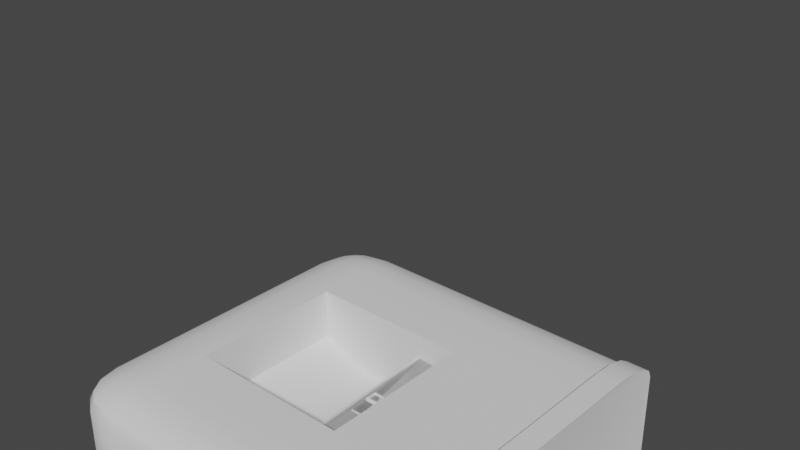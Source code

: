 # Source: distributeurv2.blend  (saved by Blender 3.3.6; exported with 4.5.12 LTS)
import bpy
from mathutils import Matrix  # noqa: F401  (used for matrix-valued properties, if any)

bpy.ops.wm.read_factory_settings(use_empty=True)
scene = bpy.context.scene
scene.name = 'Scene'

# ---- collections
col_collection = bpy.data.collections.new('Collection'); scene.collection.children.link(col_collection)

# ---- node groups
ng_auto_smooth = bpy.data.node_groups.new('Auto Smooth', 'GeometryNodeTree')
_s = ng_auto_smooth.interface.new_socket(name='Geometry', in_out='OUTPUT', socket_type='NodeSocketGeometry')
_s = ng_auto_smooth.interface.new_socket(name='Geometry', in_out='INPUT', socket_type='NodeSocketGeometry')
_s = ng_auto_smooth.interface.new_socket(name='Angle', in_out='INPUT', socket_type='NodeSocketFloat')
_s.subtype = 'ANGLE'
_s.min_value = 0.0
_s.max_value = 3.142
ng_auto_smooth.is_modifier = True
_N = ng_auto_smooth.nodes; _L = ng_auto_smooth.links
n0 = _N.new('NodeGroupOutput'); n0.name = 'Group Output'; n0.location = (480, -100)
n1 = _N.new('NodeGroupInput'); n1.name = 'Group Input'; n1.location = (-420, -300)
n2 = _N.new('NodeGroupInput'); n2.name = 'Group Input.001'; n2.location = (-60, -100)
n3 = _N.new('GeometryNodeSetShadeSmooth'); n3.name = 'Set Shade Smooth'; n3.location = (120, -100)
n3.domain = 'EDGE'
n4 = _N.new('GeometryNodeSetShadeSmooth'); n4.name = 'Set Shade Smooth.001'; n4.location = (300, -100)
n5 = _N.new('GeometryNodeInputMeshEdgeAngle'); n5.name = 'Edge Angle'; n5.location = (-420, -220)
n6 = _N.new('GeometryNodeInputEdgeSmooth'); n6.name = 'Is Edge Smooth'; n6.location = (-60, -160)
n7 = _N.new('GeometryNodeInputShadeSmooth'); n7.name = 'Is Face Smooth'; n7.location = (-240, -340)
n8 = _N.new('FunctionNodeBooleanMath'); n8.name = 'Boolean Math'; n8.location = (-60, -220)
n9 = _N.new('FunctionNodeCompare'); n9.name = 'Compare'; n9.location = (-240, -180)
n9.operation = 'LESS_EQUAL'
_L.new(n5.outputs[0], n9.inputs[0])
_L.new(n4.outputs[0], n0.inputs[0])
_L.new(n1.outputs[1], n9.inputs[1])
_L.new(n9.outputs[0], n8.inputs[0])
_L.new(n7.outputs[0], n8.inputs[1])
_L.new(n2.outputs[0], n3.inputs[0])
_L.new(n6.outputs[0], n3.inputs[1])
_L.new(n3.outputs[0], n4.inputs[0])
_L.new(n8.outputs[0], n3.inputs[2])
n0.is_active_output = True

# ---- world
world_world = bpy.data.worlds.new('World'); scene.world = world_world
world_world.use_nodes = True; world_world.node_tree.nodes.clear()
_N = world_world.node_tree.nodes; _L = world_world.node_tree.links
n0 = _N.new('ShaderNodeOutputWorld'); n0.name = 'World Output'; n0.location = (300, 300)
n1 = _N.new('ShaderNodeBackground'); n1.name = 'Background'; n1.location = (10, 300)
n1.inputs[0].default_value = (0.05088, 0.05088, 0.05088, 1.0)
_L.new(n1.outputs[0], n0.inputs[0])
n0.is_active_output = True
world_world.color = (0.05088, 0.05088, 0.05088)
world_world.use_sun_shadow = False
world_world.sun_shadow_jitter_overblur = 0.0

# ---- meshes
me_cube_001 = bpy.data.meshes.new('Cube.001')
me_cube_001.from_pydata([(0.04175, 0.04, -0.1), (-0.04175, 0.04, -0.1), (-0.04175, -0.04, -0.1), (0.04175, -0.04, -0.1), (0.04175, -0.04, 0.06443), (0.003965, -0.02293, -0.04443), (-0.04175, -0.04, 0.06443), (-0.04175, 0.04, 0.06443), (-0.04175, 0.04, -0.02443), (0.04175, 0.04, 0.06443), (0.04175, 0.04, -0.02443), (-0.07112, -0.04, -0.1), (-0.1, -0.02845, -0.1), (-0.08217, -0.03912, -0.1), (-0.09154, -0.03662, -0.1), (-0.0978, -0.03287, -0.1), (-0.07112, -0.04, 0.07112), (-0.07112, -0.02845, 0.1), (-0.1, -0.02845, 0.07112), (-0.07112, -0.03912, 0.08217), (-0.07112, -0.03662, 0.09154), (-0.08217, -0.03912, 0.07112), (-0.08245, -0.03806, 0.08245), (-0.08187, -0.03603, 0.09007), (-0.08779, -0.03512, 0.08779), (-0.08217, -0.02845, 0.0978), (-0.09154, -0.02845, 0.09154), (-0.07112, -0.03287, 0.0978), (-0.08245, -0.03298, 0.09515), (-0.09007, -0.03275, 0.09007), (-0.0978, -0.03287, 0.07112), (-0.09154, -0.03662, 0.07112), (-0.0978, -0.02845, 0.08217), (-0.09515, -0.03298, 0.08245), (-0.09007, -0.03603, 0.08187), (-0.1, 0.02845, -0.1), (-0.07112, 0.04, -0.1), (-0.0978, 0.03287, -0.1), (-0.09154, 0.03662, -0.1), (-0.08217, 0.03912, -0.1), (-0.1, 0.02845, 0.07112), (-0.07112, 0.02845, 0.1), (-0.07112, 0.04, 0.07112), (-0.0978, 0.02845, 0.08217), (-0.09154, 0.02845, 0.09154), (-0.0978, 0.03287, 0.07112), (-0.09515, 0.03298, 0.08245), (-0.09007, 0.03275, 0.09007), (-0.08779, 0.03512, 0.08779), (-0.07112, 0.03287, 0.0978), (-0.07112, 0.03662, 0.09154), (-0.08217, 0.02845, 0.0978), (-0.08245, 0.03298, 0.09515), (-0.08187, 0.03603, 0.09007), (-0.08217, 0.03912, 0.07112), (-0.09154, 0.03662, 0.07112), (-0.07112, 0.03912, 0.08217), (-0.08245, 0.03806, 0.08245), (-0.09007, 0.03603, 0.08187), (0.1, -0.02845, -0.1), (0.07112, -0.04, -0.1), (0.0978, -0.03287, -0.1), (0.09154, -0.03662, -0.1), (0.08217, -0.03912, -0.1), (0.1, -0.02845, 0.07112), (0.07112, -0.02845, 0.1), (0.07112, -0.04, 0.07112), (0.0978, -0.02845, 0.08217), (0.09154, -0.02845, 0.09154), (0.0978, -0.03287, 0.07112), (0.09515, -0.03298, 0.08245), (0.09007, -0.03275, 0.09007), (0.08779, -0.03512, 0.08779), (0.07112, -0.03287, 0.0978), (0.07112, -0.03662, 0.09154), (0.08217, -0.02845, 0.0978), (0.08245, -0.03298, 0.09515), (0.08187, -0.03603, 0.09007), (0.08217, -0.03912, 0.07112), (0.09154, -0.03662, 0.07112), (0.07112, -0.03912, 0.08217), (0.08245, -0.03806, 0.08245), (0.09007, -0.03603, 0.08187), (0.07112, 0.04, -0.1), (0.1, 0.02845, -0.1), (0.08217, 0.03912, -0.1), (0.09154, 0.03662, -0.1), (0.0978, 0.03287, -0.1), (0.07112, 0.04, 0.07112), (0.07112, 0.02845, 0.1), (0.1, 0.02845, 0.07112), (0.07112, 0.03912, 0.08217), (0.07112, 0.03662, 0.09154), (0.08217, 0.03912, 0.07112), (0.08245, 0.03806, 0.08245), (0.08187, 0.03603, 0.09007), (0.08779, 0.03512, 0.08779), (0.08217, 0.02845, 0.0978), (0.09154, 0.02845, 0.09154), (0.07112, 0.03287, 0.0978), (0.08245, 0.03298, 0.09515), (0.09007, 0.03275, 0.09007), (0.0978, 0.03287, 0.07112), (0.09154, 0.03662, 0.07112), (0.0978, 0.02845, 0.08217), (0.09515, 0.03298, 0.08245), (0.09007, 0.03603, 0.08187), (-0.04175, 0.02845, 0.1), (-0.04175, 0.04, 0.07112), (-0.04175, 0.03287, 0.0978), (-0.04175, 0.03662, 0.09154), (-0.04175, 0.03912, 0.08217), (0.04175, 0.04, 0.07112), (0.04175, 0.02845, 0.1), (0.04175, 0.03912, 0.08217), (0.04175, 0.03662, 0.09154), (0.04175, 0.03287, 0.0978), (0.04175, -0.02845, 0.1), (0.04175, -0.04, 0.07112), (0.04175, -0.03287, 0.0978), (0.04175, -0.03662, 0.09154), (0.04175, -0.03912, 0.08217), (-0.04175, -0.04, 0.07112), (-0.04175, -0.02845, 0.1), (-0.04175, -0.03912, 0.08217), (-0.04175, -0.03662, 0.09154), (-0.04175, -0.03287, 0.0978), (-0.07112, -0.04, -0.02443), (-0.1, -0.02845, -0.02443), (-0.08217, -0.03912, -0.02443), (-0.09154, -0.03662, -0.02443), (-0.0978, -0.03287, -0.02443), (-0.1, -0.02845, 0.06443), (-0.07112, -0.04, 0.06443), (-0.0978, -0.03287, 0.06443), (-0.09154, -0.03662, 0.06443), (-0.08217, -0.03912, 0.06443), (-0.07112, 0.04, 0.06443), (-0.1, 0.02845, 0.06443), (-0.08217, 0.03912, 0.06443), (-0.09154, 0.03662, 0.06443), (-0.0978, 0.03287, 0.06443), (-0.1, 0.02845, -0.02443), (-0.07112, 0.04, -0.02443), (-0.0978, 0.03287, -0.02443), (-0.09154, 0.03662, -0.02443), (-0.08217, 0.03912, -0.02443), (0.1, 0.02845, 0.06443), (0.07112, 0.04, 0.06443), (0.0978, 0.03287, 0.06443), (0.09154, 0.03662, 0.06443), (0.08217, 0.03912, 0.06443), (0.07112, 0.04, -0.02443), (0.1, 0.02845, -0.02443), (0.08217, 0.03912, -0.02443), (0.09154, 0.03662, -0.02443), (0.0978, 0.03287, -0.02443), (0.07112, -0.04, 0.06443), (0.1, -0.02845, 0.06443), (0.08217, -0.03912, 0.06443), (0.09154, -0.03662, 0.06443), (0.0978, -0.03287, 0.06443), (0.1, -0.02845, -0.02443), (0.07112, -0.04, -0.02443), (0.0978, -0.03287, -0.02443), (0.09154, -0.03662, -0.02443), (0.08217, -0.03912, -0.02443), (0.04175, -0.01172, 0.06443), (0.04175, -7.153e-09, 0.03514), (0.04175, -7.153e-09, 0.004859), (-0.04175, -7.153e-09, 0.03514), (-0.04175, -0.01172, 0.06443), (-0.003965, -0.02801, -0.04443), (-0.04175, -7.153e-09, 0.004859), (0.04175, -0.04, -0.02443), (-0.04175, -0.04, -0.02443), (-0.04175, -0.01172, -0.02443), (0.04175, -0.01172, -0.02443), (0.003965, -0.02801, -0.04443), (-0.003965, -0.02293, -0.04443), (-0.003965, -0.02801, -0.02577), (-0.005455, -0.02848, -0.02443), (-0.004079, -0.02805, -0.02526), (-0.004401, -0.02815, -0.02483), (-0.004885, -0.0283, -0.02453), (0.003965, -0.02293, -0.02577), (0.005456, -0.02249, -0.02443), (0.004079, -0.0229, -0.02526), (0.004402, -0.0228, -0.02483), (0.004885, -0.02266, -0.02453), (0.005455, -0.02848, -0.02443), (0.003965, -0.02801, -0.02577), (0.004885, -0.0283, -0.02453), (0.004401, -0.02815, -0.02483), (0.004079, -0.02805, -0.02526), (-0.005456, -0.02249, -0.02443), (-0.003965, -0.02293, -0.02577), (-0.004885, -0.02266, -0.02453), (-0.004402, -0.0228, -0.02483), (-0.004079, -0.0229, -0.02526), (0.04175, -0.04, -0.08664), (-0.04175, -0.04, -0.08664), (-0.04175, 0.04, -0.08664), (0.04175, 0.04, -0.08664), (-0.07112, 0.04, -0.08664), (-0.08217, 0.03912, -0.08664), (-0.09154, 0.03662, -0.08664), (-0.0978, 0.03287, -0.08664), (-0.1, 0.02845, -0.08664), (0.1, 0.02845, -0.08664), (0.0978, 0.03287, -0.08664), (0.09154, 0.03662, -0.08664), (0.08217, 0.03912, -0.08664), (0.07112, 0.04, -0.08664), (0.07112, -0.04, -0.08664), (0.08217, -0.03912, -0.08664), (0.09154, -0.03662, -0.08664), (0.0978, -0.03287, -0.08664), (0.1, -0.02845, -0.08664), (-0.07112, -0.04, -0.08664), (-0.08217, -0.03912, -0.08664), (-0.09154, -0.03662, -0.08664), (-0.0978, -0.03287, -0.08664), (-0.1, -0.02845, -0.08664), (0.0428, 0.041, -0.1002), (-0.0428, 0.041, -0.1002), (-0.0428, -0.041, -0.1002), (0.0428, -0.041, -0.1002), (-0.0729, 0.041, -0.1002), (-0.08423, 0.0401, -0.1002), (-0.09384, 0.03753, -0.1002), (-0.1003, 0.03369, -0.1002), (-0.1025, 0.02916, -0.1002), (0.1025, 0.02916, -0.1002), (0.1003, 0.03369, -0.1002), (0.09384, 0.03753, -0.1002), (0.08423, 0.0401, -0.1002), (0.0729, 0.041, -0.1002), (0.0729, -0.041, -0.1002), (0.08423, -0.0401, -0.1002), (0.09384, -0.03753, -0.1002), (0.1003, -0.03369, -0.1002), (0.1025, -0.02916, -0.1002), (-0.08423, -0.0401, -0.1002), (-0.0729, -0.041, -0.1002), (-0.09384, -0.03753, -0.1002), (-0.1003, -0.03369, -0.1002), (-0.1025, -0.02916, -0.1002), (0.04194, -0.04019, -0.08661), (0.0428, -0.041, -0.08774), (-0.04194, -0.04019, -0.08661), (-0.0428, -0.041, -0.08774), (-0.0428, 0.041, -0.08774), (-0.04194, 0.04019, -0.08661), (0.04194, 0.04019, -0.08661), (0.0428, 0.041, -0.08774), (-0.07151, 0.04022, -0.0866), (-0.0729, 0.041, -0.08774), (0.1009, 0.0287, -0.08658), (0.1025, 0.02916, -0.08774), (0.07151, -0.04022, -0.0866), (0.0729, -0.041, -0.08774), (-0.08423, -0.0401, -0.08774), (-0.08274, -0.03939, -0.08659), (-0.09384, -0.03753, -0.08774), (-0.09228, -0.03691, -0.08658), (-0.1003, -0.03369, -0.08774), (-0.09866, -0.03316, -0.08658), (-0.1025, -0.02916, -0.08774), (-0.1009, -0.0287, -0.08658), (-0.08274, 0.03939, -0.08659), (-0.08423, 0.0401, -0.08774), (-0.09228, 0.03691, -0.08658), (-0.09384, 0.03753, -0.08774), (-0.09866, 0.03316, -0.08658), (-0.1003, 0.03369, -0.08774), (-0.1009, 0.0287, -0.08658), (-0.1025, 0.02916, -0.08774), (0.09866, 0.03316, -0.08658), (0.1003, 0.03369, -0.08774), (0.09228, 0.03691, -0.08658), (0.09384, 0.03753, -0.08774), (0.08274, 0.03939, -0.08659), (0.08423, 0.0401, -0.08774), (0.0729, 0.041, -0.08774), (0.07151, 0.04022, -0.0866), (0.08274, -0.03939, -0.08659), (0.08423, -0.0401, -0.08774), (0.09228, -0.03691, -0.08658), (0.09384, -0.03753, -0.08774), (0.09866, -0.03316, -0.08658), (0.1003, -0.03369, -0.08774), (0.1025, -0.02916, -0.08774), (0.1009, -0.0287, -0.08658), (-0.0729, -0.041, -0.08774), (-0.07151, -0.04022, -0.0866)], [], [(107, 41, 17, 123), (7, 108, 112, 9), (203, 10, 152, 213), (132, 18, 40, 138), (89, 113, 117, 65), (204, 143, 8, 202), (157, 66, 118, 4), (4, 118, 122, 6), (201, 175, 127, 219), (1, 0, 3, 2), (147, 90, 64, 158), (128, 132, 138, 142), (209, 153, 162, 218), (113, 107, 123, 117), (202, 8, 10, 203), (8, 7, 9, 10), (137, 42, 108, 7), (10, 9, 148, 152), (200, 174, 175, 201), (186, 190, 174, 177), (0, 83, 85, 86, 87, 84, 59, 61, 62, 63, 60, 3), (6, 122, 16, 133), (143, 137, 7, 8), (214, 163, 174, 200), (163, 157, 4, 174), (9, 112, 88, 148), (153, 147, 158, 162), (35, 37, 38, 39, 36, 1, 2, 11, 13, 14, 15, 12), (175, 6, 133, 127), (4, 6, 171, 167), (6, 175, 176, 173, 170, 171), (174, 4, 167, 168, 169, 177), (16, 19, 22, 21), (19, 20, 23, 22), (21, 22, 34, 31), (22, 23, 24, 34), (17, 25, 28, 27), (25, 26, 29, 28), (27, 28, 23, 20), (28, 29, 24, 23), (18, 30, 33, 32), (30, 31, 34, 33), (32, 33, 29, 26), (33, 34, 24, 29), (40, 43, 46, 45), (43, 44, 47, 46), (45, 46, 58, 55), (46, 47, 48, 58), (41, 49, 52, 51), (49, 50, 53, 52), (51, 52, 47, 44), (52, 53, 48, 47), (42, 54, 57, 56), (54, 55, 58, 57), (56, 57, 53, 50), (57, 58, 48, 53), (64, 67, 70, 69), (67, 68, 71, 70), (69, 70, 82, 79), (70, 71, 72, 82), (65, 73, 76, 75), (73, 74, 77, 76), (75, 76, 71, 68), (76, 77, 72, 71), (66, 78, 81, 80), (78, 79, 82, 81), (80, 81, 77, 74), (81, 82, 72, 77), (88, 91, 94, 93), (91, 92, 95, 94), (93, 94, 106, 103), (94, 95, 96, 106), (89, 97, 100, 99), (97, 98, 101, 100), (99, 100, 95, 92), (100, 101, 96, 95), (90, 102, 105, 104), (102, 103, 106, 105), (104, 105, 101, 98), (105, 106, 96, 101), (133, 16, 21, 136), (136, 21, 31, 135), (135, 31, 30, 134), (134, 30, 18, 132), (17, 41, 51, 25), (25, 51, 44, 26), (26, 44, 43, 32), (32, 43, 40, 18), (271, 229, 230, 273), (83, 0, 224, 237), (39, 38, 230, 229), (211, 210, 278, 280), (113, 89, 99, 116), (116, 99, 92, 115), (115, 92, 91, 114), (114, 91, 88, 112), (63, 62, 240, 239), (1, 36, 228, 225), (215, 214, 260, 286), (86, 85, 236, 235), (89, 65, 75, 97), (97, 75, 68, 98), (98, 68, 67, 104), (104, 67, 64, 90), (15, 14, 245, 246), (3, 60, 238, 227), (279, 234, 235, 281), (35, 12, 247, 232), (123, 17, 27, 126), (126, 27, 20, 125), (125, 20, 19, 124), (124, 19, 16, 122), (41, 107, 109, 49), (49, 109, 110, 50), (50, 110, 111, 56), (56, 111, 108, 42), (107, 113, 116, 109), (109, 116, 115, 110), (110, 115, 114, 111), (111, 114, 112, 108), (65, 117, 119, 73), (73, 119, 120, 74), (74, 120, 121, 80), (80, 121, 118, 66), (117, 123, 126, 119), (119, 126, 125, 120), (120, 125, 124, 121), (121, 124, 122, 118), (219, 127, 129, 220), (220, 129, 130, 221), (221, 130, 131, 222), (222, 131, 128, 223), (127, 133, 136, 129), (129, 136, 135, 130), (130, 135, 134, 131), (131, 134, 132, 128), (42, 137, 139, 54), (54, 139, 140, 55), (55, 140, 141, 45), (45, 141, 138, 40), (137, 143, 146, 139), (139, 146, 145, 140), (140, 145, 144, 141), (141, 144, 142, 138), (90, 147, 149, 102), (102, 149, 150, 103), (103, 150, 151, 93), (93, 151, 148, 88), (147, 153, 156, 149), (149, 156, 155, 150), (150, 155, 154, 151), (151, 154, 152, 148), (66, 157, 159, 78), (78, 159, 160, 79), (79, 160, 161, 69), (69, 161, 158, 64), (157, 163, 166, 159), (159, 166, 165, 160), (160, 165, 164, 161), (161, 164, 162, 158), (223, 128, 142, 208), (169, 173, 176, 177), (167, 171, 170, 168), (169, 168, 170, 173), (196, 180, 172, 179), (191, 185, 5, 178), (195, 186, 177, 176), (190, 181, 175, 174), (180, 191, 178, 172), (185, 196, 179, 5), (172, 178, 5, 179), (191, 180, 182, 194), (194, 182, 183, 193), (193, 183, 184, 192), (192, 184, 181, 190), (196, 185, 187, 199), (199, 187, 188, 198), (198, 188, 189, 197), (197, 189, 186, 195), (185, 191, 194, 187), (187, 194, 193, 188), (188, 193, 192, 189), (189, 192, 190, 186), (195, 181, 184, 197), (197, 184, 183, 198), (198, 183, 182, 199), (199, 182, 180, 196), (181, 195, 176, 175), (36, 39, 229, 228), (281, 235, 236, 283), (60, 63, 239, 238), (224, 255, 284, 237), (59, 84, 233, 242), (164, 217, 218, 162), (165, 216, 217, 164), (166, 215, 216, 165), (163, 214, 215, 166), (154, 212, 213, 152), (155, 211, 212, 154), (156, 210, 211, 155), (153, 209, 210, 156), (144, 207, 208, 142), (145, 206, 207, 144), (146, 205, 206, 145), (143, 204, 205, 146), (283, 236, 237, 284), (203, 213, 285, 254), (87, 86, 235, 234), (14, 13, 243, 245), (261, 238, 239, 287), (226, 251, 294, 244), (287, 239, 240, 289), (233, 259, 292, 242), (206, 205, 270, 272), (207, 206, 272, 274), (208, 207, 274, 276), (210, 209, 258, 278), (212, 211, 280, 282), (213, 212, 282, 285), (216, 215, 286, 288), (244, 294, 262, 243), (217, 216, 288, 290), (291, 241, 242, 292), (218, 217, 290, 293), (223, 208, 276, 269), (222, 223, 269, 267), (221, 222, 267, 265), (219, 220, 263, 295), (243, 262, 264, 245), (214, 200, 248, 260), (200, 201, 250, 248), (204, 202, 253, 256), (209, 218, 293, 258), (202, 203, 254, 253), (225, 252, 255, 224), (205, 204, 256, 270), (11, 2, 226, 244), (275, 231, 232, 277), (12, 15, 246, 247), (85, 83, 237, 236), (247, 268, 277, 232), (273, 230, 231, 275), (246, 266, 268, 247), (62, 61, 241, 240), (257, 228, 229, 271), (38, 37, 231, 230), (245, 264, 266, 246), (201, 219, 295, 250), (220, 221, 265, 263), (13, 11, 244, 243), (238, 261, 249, 227), (84, 87, 234, 233), (61, 59, 242, 241), (0, 1, 225, 224), (228, 257, 252, 225), (37, 35, 232, 231), (289, 240, 241, 291), (2, 3, 227, 226), (259, 233, 234, 279), (269, 276, 277, 268), (267, 269, 268, 266), (265, 267, 266, 264), (263, 265, 264, 262), (295, 263, 262, 294), (291, 292, 293, 290), (289, 291, 290, 288), (287, 289, 288, 286), (261, 287, 286, 260), (283, 284, 285, 282), (281, 283, 282, 280), (279, 281, 280, 278), (259, 279, 278, 258), (275, 277, 276, 274), (273, 275, 274, 272), (271, 273, 272, 270), (257, 271, 270, 256), (260, 248, 249, 261), (248, 250, 251, 249), (253, 254, 255, 252), (258, 293, 292, 259), (250, 295, 294, 251), (256, 253, 252, 257), (254, 285, 284, 255), (227, 249, 251, 226)])
me_cube_001.polygons.foreach_set('use_smooth', [True] * 284)
_uv = me_cube_001.uv_layers.new(name='UVMap')
_uv.uv.foreach_set('vector', [0.4914, 0.6593, 0.4914, 0.7144, 0.3848, 0.7144, 0.3848, 0.6593, 0.6699, 0.1194, 0.6824, 0.1194, 0.6824, 0.2758, 0.6699, 0.2758, 0.3884, 0.2758, 0.5043, 0.2758, 0.5043, 0.3309, 0.3884, 0.3309, 0.7961, 0.6923, 0.7961, 0.7049, 0.6895, 0.7049, 0.6895, 0.6923, 0.4914, 0.4479, 0.4914, 0.5029, 0.3848, 0.5029, 0.3848, 0.4479, 0.3884, 0.06438, 0.5043, 0.06438, 0.5043, 0.1194, 0.3884, 0.1194, 0.2961, 0.06438, 0.3085, 0.06438, 0.3085, 0.1194, 0.2961, 0.1194, 0.2961, 0.1194, 0.3085, 0.1194, 0.3085, 0.2758, 0.2961, 0.2758, 0.01439, 0.2758, 0.1304, 0.2758, 0.1304, 0.3309, 0.01439, 0.3309, 0.01627, 0.6799, 0.01627, 0.5235, 0.1661, 0.5235, 0.1661, 0.6799, 0.6437, 0.6923, 0.6437, 0.7049, 0.5371, 0.7049, 0.5371, 0.6923, 0.7961, 0.526, 0.7961, 0.6923, 0.6895, 0.6923, 0.6895, 0.526, 0.6437, 0.4096, 0.6437, 0.526, 0.5371, 0.526, 0.5371, 0.4096, 0.4914, 0.5029, 0.4914, 0.6593, 0.3848, 0.6593, 0.3848, 0.5029, 0.3884, 0.1194, 0.5043, 0.1194, 0.5043, 0.2758, 0.3884, 0.2758, 0.5043, 0.1194, 0.6699, 0.1194, 0.6699, 0.2758, 0.5043, 0.2758, 0.6699, 0.06438, 0.6824, 0.06438, 0.6824, 0.1194, 0.6699, 0.1194, 0.5043, 0.2758, 0.6699, 0.2758, 0.6699, 0.3309, 0.5043, 0.3309, 0.01439, 0.1194, 0.1304, 0.1194, 0.1304, 0.2758, 0.01439, 0.2758, 0.03458, 0.9109, 0.04581, 0.9109, 0.06738, 0.9789, 0.01439, 0.9789, 0.01627, 0.5235, 0.01627, 0.4684, 0.01792, 0.4477, 0.02261, 0.4302, 0.02963, 0.4184, 0.03791, 0.4143, 0.1445, 0.4143, 0.1528, 0.4184, 0.1598, 0.4302, 0.1645, 0.4477, 0.1661, 0.4684, 0.1661, 0.5235, 0.2961, 0.2758, 0.3085, 0.2758, 0.3085, 0.3309, 0.2961, 0.3309, 0.5043, 0.06438, 0.6699, 0.06438, 0.6699, 0.1194, 0.5043, 0.1194, 0.01439, 0.06438, 0.1304, 0.06438, 0.1304, 0.1194, 0.01439, 0.1194, 0.1304, 0.06438, 0.2961, 0.06438, 0.2961, 0.1194, 0.1304, 0.1194, 0.6699, 0.2758, 0.6824, 0.2758, 0.6824, 0.3309, 0.6699, 0.3309, 0.6437, 0.526, 0.6437, 0.6923, 0.5371, 0.6923, 0.5371, 0.526, 0.03791, 0.789, 0.02963, 0.7849, 0.02261, 0.7732, 0.01792, 0.7556, 0.01627, 0.7349, 0.01627, 0.6799, 0.1661, 0.6799, 0.1661, 0.7349, 0.1645, 0.7556, 0.1598, 0.7732, 0.1528, 0.7849, 0.1445, 0.789, 0.1304, 0.2758, 0.2961, 0.2758, 0.2961, 0.3309, 0.1304, 0.3309, 0.7424, 0.929, 0.7424, 0.7726, 0.7954, 0.7726, 0.7954, 0.929, 0.3763, 0.9477, 0.3763, 0.7814, 0.4293, 0.7814, 0.4512, 0.8362, 0.4512, 0.8929, 0.4293, 0.9477, 0.9632, 0.814, 0.9632, 0.9804, 0.9102, 0.9804, 0.8882, 0.9255, 0.8882, 0.8689, 0.9102, 0.814, 0.3085, 0.3309, 0.3293, 0.3309, 0.33, 0.3521, 0.3087, 0.3516, 0.3293, 0.3309, 0.3472, 0.3309, 0.3446, 0.351, 0.33, 0.3521, 0.3087, 0.3516, 0.33, 0.3521, 0.3293, 0.3664, 0.3091, 0.3691, 0.33, 0.3521, 0.3446, 0.351, 0.3405, 0.3621, 0.3293, 0.3664, 0.3848, 0.7144, 0.3848, 0.7351, 0.3763, 0.7356, 0.3765, 0.7144, 0.3848, 0.7351, 0.3848, 0.7526, 0.3767, 0.7499, 0.3763, 0.7356, 0.3596, 0.3309, 0.3546, 0.3521, 0.3446, 0.351, 0.3472, 0.3309, 0.3546, 0.3521, 0.3452, 0.3664, 0.3405, 0.3621, 0.3446, 0.351, 0.7961, 0.7049, 0.8044, 0.705, 0.8046, 0.7265, 0.7961, 0.7257, 0.3098, 0.3808, 0.3091, 0.3691, 0.3293, 0.3664, 0.3309, 0.3759, 0.7961, 0.7257, 0.8046, 0.7265, 0.8041, 0.7412, 0.7961, 0.7438, 0.3309, 0.3759, 0.3293, 0.3664, 0.3405, 0.3621, 0.3452, 0.3664, 0.6895, 0.7049, 0.6895, 0.7257, 0.681, 0.7265, 0.6812, 0.705, 0.6895, 0.7257, 0.6895, 0.7438, 0.6814, 0.7412, 0.681, 0.7265, 0.6837, 0.01439, 0.7048, 0.01936, 0.7032, 0.02887, 0.683, 0.02612, 0.7048, 0.01936, 0.7191, 0.02887, 0.7144, 0.03314, 0.7032, 0.02887, 0.4914, 0.7144, 0.4997, 0.7144, 0.4999, 0.7356, 0.4914, 0.7351, 0.7335, 0.06438, 0.7211, 0.06438, 0.7185, 0.04423, 0.7285, 0.04316, 0.4914, 0.7351, 0.4999, 0.7356, 0.4994, 0.7499, 0.4914, 0.7526, 0.7285, 0.04316, 0.7185, 0.04423, 0.7144, 0.03314, 0.7191, 0.02887, 0.6824, 0.06438, 0.6825, 0.04367, 0.7039, 0.04316, 0.7031, 0.06438, 0.6825, 0.04367, 0.683, 0.02612, 0.7032, 0.02887, 0.7039, 0.04316, 0.7031, 0.06438, 0.7039, 0.04316, 0.7185, 0.04423, 0.7211, 0.06438, 0.7039, 0.04316, 0.7032, 0.02887, 0.7144, 0.03314, 0.7185, 0.04423, 0.5371, 0.7049, 0.5371, 0.7257, 0.5286, 0.7265, 0.5289, 0.705, 0.5371, 0.7257, 0.5371, 0.7438, 0.5291, 0.7412, 0.5286, 0.7265, 0.3098, 0.01439, 0.3309, 0.01936, 0.3293, 0.02887, 0.3091, 0.02612, 0.3309, 0.01936, 0.3452, 0.02887, 0.3405, 0.03314, 0.3293, 0.02887, 0.3848, 0.4479, 0.3765, 0.4479, 0.3763, 0.4267, 0.3848, 0.4272, 0.3596, 0.06438, 0.3472, 0.06438, 0.3446, 0.04423, 0.3546, 0.04316, 0.3848, 0.4272, 0.3763, 0.4267, 0.3767, 0.4124, 0.3848, 0.4096, 0.3546, 0.04316, 0.3446, 0.04423, 0.3405, 0.03314, 0.3452, 0.02887, 0.3085, 0.06438, 0.3087, 0.04367, 0.33, 0.04316, 0.3293, 0.06438, 0.3087, 0.04367, 0.3091, 0.02612, 0.3293, 0.02887, 0.33, 0.04316, 0.3293, 0.06438, 0.33, 0.04316, 0.3446, 0.04423, 0.3472, 0.06438, 0.33, 0.04316, 0.3293, 0.02887, 0.3405, 0.03314, 0.3446, 0.04423, 0.6824, 0.3309, 0.7031, 0.3309, 0.7039, 0.3521, 0.6825, 0.3516, 0.7031, 0.3309, 0.7211, 0.3309, 0.7185, 0.351, 0.7039, 0.3521, 0.6825, 0.3516, 0.7039, 0.3521, 0.7032, 0.3664, 0.683, 0.3691, 0.7039, 0.3521, 0.7185, 0.351, 0.7144, 0.3621, 0.7032, 0.3664, 0.4914, 0.4479, 0.4914, 0.4272, 0.4999, 0.4267, 0.4997, 0.4479, 0.4914, 0.4272, 0.4914, 0.4096, 0.4994, 0.4124, 0.4999, 0.4267, 0.7335, 0.3309, 0.7285, 0.3521, 0.7185, 0.351, 0.7211, 0.3309, 0.7285, 0.3521, 0.7191, 0.3664, 0.7144, 0.3621, 0.7185, 0.351, 0.6437, 0.7049, 0.652, 0.705, 0.6522, 0.7265, 0.6437, 0.7257, 0.6837, 0.3808, 0.683, 0.3691, 0.7032, 0.3664, 0.7048, 0.3759, 0.6437, 0.7257, 0.6522, 0.7265, 0.6518, 0.7412, 0.6437, 0.7438, 0.7048, 0.3759, 0.7032, 0.3664, 0.7144, 0.3621, 0.7191, 0.3664, 0.2961, 0.3309, 0.3085, 0.3309, 0.3087, 0.3516, 0.2962, 0.3516, 0.2962, 0.3516, 0.3087, 0.3516, 0.3091, 0.3691, 0.2967, 0.3691, 0.2967, 0.3691, 0.3091, 0.3691, 0.3098, 0.3808, 0.2974, 0.3808, 0.8044, 0.6925, 0.8044, 0.705, 0.7961, 0.7049, 0.7961, 0.6923, 0.3848, 0.7144, 0.4914, 0.7144, 0.4914, 0.7351, 0.3848, 0.7351, 0.3848, 0.7351, 0.4914, 0.7351, 0.4914, 0.7526, 0.3848, 0.7526, 0.7961, 0.7438, 0.6895, 0.7438, 0.6895, 0.7257, 0.7961, 0.7257, 0.7961, 0.7257, 0.6895, 0.7257, 0.6895, 0.7049, 0.7961, 0.7049, 0.8567, 0.4396, 0.8335, 0.4396, 0.834, 0.4216, 0.8572, 0.4216, 0.01627, 0.4684, 0.01627, 0.5235, 0.01439, 0.5215, 0.01439, 0.4651, 0.01792, 0.7556, 0.02261, 0.7732, 0.02089, 0.7775, 0.01608, 0.7595, 0.3408, 0.4302, 0.3337, 0.4184, 0.3343, 0.4168, 0.3413, 0.4288, 0.4914, 0.5029, 0.4914, 0.4479, 0.4997, 0.4479, 0.4997, 0.5029, 0.7335, 0.2758, 0.7335, 0.3309, 0.7211, 0.3309, 0.7211, 0.2758, 0.7211, 0.2758, 0.7211, 0.3309, 0.7031, 0.3309, 0.7031, 0.2758, 0.7031, 0.2758, 0.7031, 0.3309, 0.6824, 0.3309, 0.6824, 0.2758, 0.1645, 0.4477, 0.1598, 0.4302, 0.1615, 0.4259, 0.1663, 0.4439, 0.01627, 0.6799, 0.01627, 0.7349, 0.01439, 0.7382, 0.01439, 0.6818, 0.1989, 0.4477, 0.1972, 0.4684, 0.1968, 0.4677, 0.1984, 0.4467, 0.02261, 0.4302, 0.01792, 0.4477, 0.01608, 0.4439, 0.02089, 0.4259, 0.4914, 0.4479, 0.3848, 0.4479, 0.3848, 0.4272, 0.4914, 0.4272, 0.4914, 0.4272, 0.3848, 0.4272, 0.3848, 0.4096, 0.4914, 0.4096, 0.6437, 0.7438, 0.5371, 0.7438, 0.5371, 0.7257, 0.6437, 0.7257, 0.6437, 0.7257, 0.5371, 0.7257, 0.5371, 0.7049, 0.6437, 0.7049, 0.1528, 0.7849, 0.1598, 0.7732, 0.1615, 0.7775, 0.1543, 0.7895, 0.1661, 0.5235, 0.1661, 0.4684, 0.168, 0.4651, 0.168, 0.5215, 0.8579, 0.7853, 0.8347, 0.7853, 0.834, 0.7732, 0.8572, 0.7732, 0.03791, 0.789, 0.1445, 0.789, 0.1458, 0.7937, 0.03658, 0.7937, 0.3848, 0.6593, 0.3848, 0.7144, 0.3765, 0.7144, 0.3765, 0.6593, 0.3596, 0.2758, 0.3596, 0.3309, 0.3472, 0.3309, 0.3472, 0.2758, 0.3472, 0.2758, 0.3472, 0.3309, 0.3293, 0.3309, 0.3293, 0.2758, 0.3293, 0.2758, 0.3293, 0.3309, 0.3085, 0.3309, 0.3085, 0.2758, 0.4914, 0.7144, 0.4914, 0.6593, 0.4997, 0.6593, 0.4997, 0.7144, 0.7335, 0.06438, 0.7335, 0.1194, 0.7211, 0.1194, 0.7211, 0.06438, 0.7211, 0.06438, 0.7211, 0.1194, 0.7031, 0.1194, 0.7031, 0.06438, 0.7031, 0.06438, 0.7031, 0.1194, 0.6824, 0.1194, 0.6824, 0.06438, 0.4914, 0.6593, 0.4914, 0.5029, 0.4997, 0.5029, 0.4997, 0.6593, 0.7335, 0.1194, 0.7335, 0.2758, 0.7211, 0.2758, 0.7211, 0.1194, 0.7211, 0.1194, 0.7211, 0.2758, 0.7031, 0.2758, 0.7031, 0.1194, 0.7031, 0.1194, 0.7031, 0.2758, 0.6824, 0.2758, 0.6824, 0.1194, 0.3848, 0.4479, 0.3848, 0.5029, 0.3765, 0.5029, 0.3765, 0.4479, 0.3596, 0.06438, 0.3596, 0.1194, 0.3472, 0.1194, 0.3472, 0.06438, 0.3472, 0.06438, 0.3472, 0.1194, 0.3293, 0.1194, 0.3293, 0.06438, 0.3293, 0.06438, 0.3293, 0.1194, 0.3085, 0.1194, 0.3085, 0.06438, 0.3848, 0.5029, 0.3848, 0.6593, 0.3765, 0.6593, 0.3765, 0.5029, 0.3596, 0.1194, 0.3596, 0.2758, 0.3472, 0.2758, 0.3472, 0.1194, 0.3472, 0.1194, 0.3472, 0.2758, 0.3293, 0.2758, 0.3293, 0.1194, 0.3293, 0.1194, 0.3293, 0.2758, 0.3085, 0.2758, 0.3085, 0.1194, 0.01439, 0.3309, 0.1304, 0.3309, 0.1305, 0.3516, 0.01455, 0.3516, 0.01455, 0.3516, 0.1305, 0.3516, 0.131, 0.3691, 0.01501, 0.3691, 0.01501, 0.3691, 0.131, 0.3691, 0.1317, 0.3808, 0.0157, 0.3808, 0.8044, 0.4098, 0.8044, 0.5262, 0.7961, 0.526, 0.7961, 0.4096, 0.1304, 0.3309, 0.2961, 0.3309, 0.2962, 0.3516, 0.1305, 0.3516, 0.1305, 0.3516, 0.2962, 0.3516, 0.2967, 0.3691, 0.131, 0.3691, 0.131, 0.3691, 0.2967, 0.3691, 0.2974, 0.3808, 0.1317, 0.3808, 0.8044, 0.5262, 0.8044, 0.6925, 0.7961, 0.6923, 0.7961, 0.526, 0.6824, 0.06438, 0.6699, 0.06438, 0.6701, 0.04367, 0.6825, 0.04367, 0.6825, 0.04367, 0.6701, 0.04367, 0.6706, 0.02612, 0.683, 0.02612, 0.683, 0.02612, 0.6706, 0.02612, 0.6713, 0.01439, 0.6837, 0.01439, 0.6812, 0.705, 0.6812, 0.6925, 0.6895, 0.6923, 0.6895, 0.7049, 0.6699, 0.06438, 0.5043, 0.06438, 0.5045, 0.04367, 0.6701, 0.04367, 0.6701, 0.04367, 0.5045, 0.04367, 0.5049, 0.02612, 0.6706, 0.02612, 0.6706, 0.02612, 0.5049, 0.02612, 0.5057, 0.01439, 0.6713, 0.01439, 0.6812, 0.6925, 0.6812, 0.5262, 0.6895, 0.526, 0.6895, 0.6923, 0.6437, 0.7049, 0.6437, 0.6923, 0.652, 0.6925, 0.652, 0.705, 0.6837, 0.3808, 0.6713, 0.3808, 0.6706, 0.3691, 0.683, 0.3691, 0.683, 0.3691, 0.6706, 0.3691, 0.6701, 0.3516, 0.6825, 0.3516, 0.6825, 0.3516, 0.6701, 0.3516, 0.6699, 0.3309, 0.6824, 0.3309, 0.6437, 0.6923, 0.6437, 0.526, 0.652, 0.5262, 0.652, 0.6925, 0.6713, 0.3808, 0.5057, 0.3808, 0.5049, 0.3691, 0.6706, 0.3691, 0.6706, 0.3691, 0.5049, 0.3691, 0.5045, 0.3516, 0.6701, 0.3516, 0.6701, 0.3516, 0.5045, 0.3516, 0.5043, 0.3309, 0.6699, 0.3309, 0.3085, 0.06438, 0.2961, 0.06438, 0.2962, 0.04367, 0.3087, 0.04367, 0.3087, 0.04367, 0.2962, 0.04367, 0.2967, 0.02612, 0.3091, 0.02612, 0.3091, 0.02612, 0.2967, 0.02612, 0.2974, 0.01439, 0.3098, 0.01439, 0.5289, 0.705, 0.5289, 0.6925, 0.5371, 0.6923, 0.5371, 0.7049, 0.2961, 0.06438, 0.1304, 0.06438, 0.1305, 0.04367, 0.2962, 0.04367, 0.2962, 0.04367, 0.1305, 0.04367, 0.131, 0.02612, 0.2967, 0.02612, 0.2967, 0.02612, 0.131, 0.02612, 0.1317, 0.01439, 0.2974, 0.01439, 0.5289, 0.6925, 0.5289, 0.5262, 0.5371, 0.526, 0.5371, 0.6923, 0.7961, 0.4096, 0.7961, 0.526, 0.6895, 0.526, 0.6895, 0.4096, 0.9187, 0.07115, 0.7622, 0.07115, 0.7622, 0.01439, 0.9187, 0.01439, 0.9187, 0.1801, 0.7622, 0.1801, 0.7622, 0.1276, 0.9187, 0.1276, 0.9187, 0.07115, 0.9187, 0.1276, 0.7622, 0.1276, 0.7622, 0.07115, 0.9854, 0.4445, 0.9758, 0.4445, 0.9758, 0.4096, 0.9854, 0.4096, 0.9853, 0.5101, 0.9758, 0.5101, 0.9758, 0.4751, 0.9853, 0.4751, 0.03458, 0.8905, 0.03458, 0.9109, 0.01439, 0.9789, 0.01439, 0.8225, 0.04581, 0.9109, 0.04581, 0.8905, 0.06738, 0.8225, 0.06738, 0.9789, 0.3109, 0.9232, 0.2961, 0.9232, 0.2961, 0.8884, 0.3109, 0.8884, 0.3109, 0.8573, 0.2961, 0.8573, 0.2961, 0.8225, 0.3109, 0.8225, 0.3039, 0.9543, 0.3039, 0.9692, 0.2944, 0.9692, 0.2944, 0.9543, 0.2961, 0.9232, 0.3109, 0.9232, 0.3111, 0.9242, 0.2959, 0.9242, 0.2959, 0.9242, 0.3111, 0.9242, 0.3117, 0.925, 0.2953, 0.925, 0.2953, 0.925, 0.3117, 0.925, 0.3127, 0.9256, 0.2944, 0.9256, 0.04547, 0.9099, 0.04547, 0.8916, 0.04581, 0.8905, 0.04581, 0.9109, 0.2961, 0.8573, 0.3109, 0.8573, 0.3111, 0.8582, 0.2959, 0.8582, 0.2959, 0.8582, 0.3111, 0.8582, 0.3118, 0.8591, 0.2953, 0.8591, 0.2953, 0.8591, 0.3118, 0.8591, 0.3127, 0.8596, 0.2944, 0.8596, 0.03489, 0.8916, 0.03489, 0.9099, 0.03458, 0.9109, 0.03458, 0.8905, 0.9758, 0.5101, 0.9853, 0.5101, 0.9854, 0.511, 0.9758, 0.511, 0.9758, 0.511, 0.9854, 0.511, 0.9856, 0.5119, 0.9756, 0.5119, 0.03516, 0.909, 0.04518, 0.909, 0.04547, 0.9099, 0.03489, 0.9099, 0.03489, 0.9099, 0.04547, 0.9099, 0.04581, 0.9109, 0.03458, 0.9109, 0.03458, 0.8905, 0.04581, 0.8905, 0.04547, 0.8916, 0.03489, 0.8916, 0.03489, 0.8916, 0.04547, 0.8916, 0.04518, 0.8925, 0.03516, 0.8925, 0.9856, 0.4464, 0.9756, 0.4464, 0.9758, 0.4455, 0.9854, 0.4455, 0.9854, 0.4455, 0.9758, 0.4455, 0.9758, 0.4445, 0.9854, 0.4445, 0.04581, 0.8905, 0.03458, 0.8905, 0.01439, 0.8225, 0.06738, 0.8225, 0.01627, 0.7349, 0.01792, 0.7556, 0.01608, 0.7595, 0.01439, 0.7382, 0.8572, 0.7732, 0.834, 0.7732, 0.8335, 0.7552, 0.8567, 0.7552, 0.1661, 0.4684, 0.1645, 0.4477, 0.1663, 0.4439, 0.168, 0.4651, 0.8334, 0.6776, 0.8565, 0.6776, 0.8565, 0.734, 0.8334, 0.734, 0.1445, 0.4143, 0.03791, 0.4143, 0.03658, 0.4096, 0.1458, 0.4096, 0.5289, 0.5262, 0.5289, 0.4098, 0.5371, 0.4096, 0.5371, 0.526, 0.131, 0.02612, 0.01501, 0.02612, 0.0157, 0.01439, 0.1317, 0.01439, 0.1305, 0.04367, 0.01455, 0.04367, 0.01501, 0.02612, 0.131, 0.02612, 0.1304, 0.06438, 0.01439, 0.06438, 0.01455, 0.04367, 0.1305, 0.04367, 0.5045, 0.3516, 0.3885, 0.3516, 0.3884, 0.3309, 0.5043, 0.3309, 0.5049, 0.3691, 0.389, 0.3691, 0.3885, 0.3516, 0.5045, 0.3516, 0.5057, 0.3808, 0.3897, 0.3808, 0.389, 0.3691, 0.5049, 0.3691, 0.6437, 0.526, 0.6437, 0.4096, 0.652, 0.4098, 0.652, 0.5262, 0.6812, 0.5262, 0.6812, 0.4098, 0.6895, 0.4096, 0.6895, 0.526, 0.5049, 0.02612, 0.389, 0.02612, 0.3897, 0.01439, 0.5057, 0.01439, 0.5045, 0.04367, 0.3885, 0.04367, 0.389, 0.02612, 0.5049, 0.02612, 0.5043, 0.06438, 0.3884, 0.06438, 0.3885, 0.04367, 0.5045, 0.04367, 0.8567, 0.7552, 0.8335, 0.7552, 0.8334, 0.734, 0.8565, 0.734, 0.3471, 0.5235, 0.3471, 0.4684, 0.3475, 0.4677, 0.3474, 0.5231, 0.02963, 0.4184, 0.02261, 0.4302, 0.02089, 0.4259, 0.02809, 0.4138, 0.1598, 0.7732, 0.1645, 0.7556, 0.1663, 0.7595, 0.1615, 0.7775, 0.9114, 0.4609, 0.8882, 0.4609, 0.8884, 0.4396, 0.9116, 0.4396, 0.8882, 0.6776, 0.9114, 0.6776, 0.9114, 0.734, 0.8882, 0.734, 0.9116, 0.4396, 0.8884, 0.4396, 0.8889, 0.4216, 0.912, 0.4216, 0.8594, 0.9318, 0.8362, 0.9318, 0.8362, 0.8225, 0.8594, 0.8225, 0.3408, 0.7732, 0.3454, 0.7556, 0.346, 0.7567, 0.3413, 0.7745, 0.3337, 0.7849, 0.3408, 0.7732, 0.3413, 0.7745, 0.3343, 0.7865, 0.3255, 0.789, 0.3337, 0.7849, 0.3343, 0.7865, 0.3259, 0.7907, 0.3337, 0.4184, 0.3255, 0.4143, 0.3259, 0.4126, 0.3343, 0.4168, 0.3454, 0.4477, 0.3408, 0.4302, 0.3413, 0.4288, 0.346, 0.4467, 0.3471, 0.4684, 0.3454, 0.4477, 0.346, 0.4467, 0.3475, 0.4677, 0.2036, 0.4302, 0.1989, 0.4477, 0.1984, 0.4467, 0.203, 0.4288, 0.8882, 0.734, 0.9114, 0.734, 0.9116, 0.7552, 0.8884, 0.7552, 0.2106, 0.4184, 0.2036, 0.4302, 0.203, 0.4288, 0.21, 0.4168, 0.836, 0.814, 0.8593, 0.814, 0.8594, 0.8225, 0.8362, 0.8225, 0.2189, 0.4143, 0.2106, 0.4184, 0.21, 0.4168, 0.2184, 0.4126, 0.2189, 0.789, 0.3255, 0.789, 0.3259, 0.7907, 0.2184, 0.7907, 0.2106, 0.7849, 0.2189, 0.789, 0.2184, 0.7907, 0.21, 0.7865, 0.2036, 0.7732, 0.2106, 0.7849, 0.21, 0.7865, 0.203, 0.7745, 0.1972, 0.7349, 0.1989, 0.7556, 0.1984, 0.7567, 0.1968, 0.7356, 0.8884, 0.7552, 0.9116, 0.7552, 0.912, 0.7732, 0.8889, 0.7732, 0.1972, 0.4684, 0.1972, 0.5235, 0.1969, 0.5231, 0.1968, 0.4677, 0.1972, 0.5235, 0.1972, 0.6799, 0.1969, 0.6802, 0.1969, 0.5231, 0.3471, 0.7349, 0.3471, 0.6799, 0.3474, 0.6802, 0.3475, 0.7356, 0.3255, 0.4143, 0.2189, 0.4143, 0.2184, 0.4126, 0.3259, 0.4126, 0.3471, 0.6799, 0.3471, 0.5235, 0.3474, 0.5231, 0.3474, 0.6802, 0.8334, 0.5173, 0.8565, 0.5173, 0.8565, 0.6776, 0.8334, 0.6776, 0.3454, 0.7556, 0.3471, 0.7349, 0.3475, 0.7356, 0.346, 0.7567, 0.1661, 0.7349, 0.1661, 0.6799, 0.168, 0.6818, 0.168, 0.7382, 0.09616, 0.8225, 0.1194, 0.8225, 0.1196, 0.831, 0.09636, 0.831, 0.1445, 0.789, 0.1528, 0.7849, 0.1543, 0.7895, 0.1458, 0.7937, 0.01792, 0.4477, 0.01627, 0.4684, 0.01439, 0.4651, 0.01608, 0.4439, 0.1196, 0.9402, 0.09636, 0.9402, 0.09636, 0.831, 0.1196, 0.831, 0.8572, 0.4216, 0.834, 0.4216, 0.8347, 0.4096, 0.8579, 0.4096, 0.1194, 0.9487, 0.09616, 0.9487, 0.09636, 0.9402, 0.1196, 0.9402, 0.1598, 0.4302, 0.1528, 0.4184, 0.1543, 0.4138, 0.1615, 0.4259, 0.8565, 0.4609, 0.8334, 0.4609, 0.8335, 0.4396, 0.8567, 0.4396, 0.02261, 0.7732, 0.02963, 0.7849, 0.02809, 0.7895, 0.02089, 0.7775, 0.8889, 0.7732, 0.912, 0.7732, 0.9127, 0.7853, 0.8896, 0.7853, 0.1972, 0.6799, 0.1972, 0.7349, 0.1968, 0.7356, 0.1969, 0.6802, 0.1989, 0.7556, 0.2036, 0.7732, 0.203, 0.7745, 0.1984, 0.7567, 0.1645, 0.7556, 0.1661, 0.7349, 0.168, 0.7382, 0.1663, 0.7595, 0.8882, 0.4609, 0.9114, 0.4609, 0.9114, 0.5173, 0.8882, 0.5173, 0.03791, 0.4143, 0.02963, 0.4184, 0.02809, 0.4138, 0.03658, 0.4096, 0.1528, 0.4184, 0.1445, 0.4143, 0.1458, 0.4096, 0.1543, 0.4138, 0.01627, 0.5235, 0.01627, 0.6799, 0.01439, 0.6818, 0.01439, 0.5215, 0.8334, 0.4609, 0.8565, 0.4609, 0.8565, 0.5173, 0.8334, 0.5173, 0.02963, 0.7849, 0.03791, 0.789, 0.03658, 0.7937, 0.02809, 0.7895, 0.912, 0.4216, 0.8889, 0.4216, 0.8896, 0.4096, 0.9127, 0.4096, 0.1661, 0.6799, 0.1661, 0.5235, 0.168, 0.5215, 0.168, 0.6818, 0.8362, 0.9318, 0.8594, 0.9318, 0.8593, 0.9403, 0.836, 0.9403, 0.2184, 0.7907, 0.3259, 0.7907, 0.3268, 0.7937, 0.2175, 0.7937, 0.21, 0.7865, 0.2184, 0.7907, 0.2175, 0.7937, 0.209, 0.7895, 0.203, 0.7745, 0.21, 0.7865, 0.209, 0.7895, 0.2018, 0.7775, 0.9138, 0.7524, 0.9143, 0.7703, 0.912, 0.7732, 0.9116, 0.7552, 0.9137, 0.7314, 0.9138, 0.7524, 0.9116, 0.7552, 0.9114, 0.734, 0.209, 0.4138, 0.2175, 0.4096, 0.2184, 0.4126, 0.21, 0.4168, 0.2018, 0.4259, 0.209, 0.4138, 0.21, 0.4168, 0.203, 0.4288, 0.9116, 0.4396, 0.912, 0.4216, 0.9143, 0.4246, 0.9138, 0.4424, 0.9114, 0.4609, 0.9116, 0.4396, 0.9138, 0.4424, 0.9137, 0.4635, 0.8567, 0.7552, 0.8565, 0.734, 0.8588, 0.7314, 0.859, 0.7524, 0.8572, 0.7732, 0.8567, 0.7552, 0.859, 0.7524, 0.8594, 0.7703, 0.3353, 0.4138, 0.3425, 0.4259, 0.3413, 0.4288, 0.3343, 0.4168, 0.3268, 0.4096, 0.3353, 0.4138, 0.3343, 0.4168, 0.3259, 0.4126, 0.3353, 0.7895, 0.3268, 0.7937, 0.3259, 0.7907, 0.3343, 0.7865, 0.3425, 0.7775, 0.3353, 0.7895, 0.3343, 0.7865, 0.3413, 0.7745, 0.8567, 0.4396, 0.8572, 0.4216, 0.8594, 0.4246, 0.859, 0.4424, 0.8565, 0.4609, 0.8567, 0.4396, 0.859, 0.4424, 0.8588, 0.4635, 0.9137, 0.4635, 0.9137, 0.5189, 0.9114, 0.5173, 0.9114, 0.4609, 0.9137, 0.5189, 0.9137, 0.676, 0.9114, 0.6776, 0.9114, 0.5173, 0.8588, 0.5189, 0.8588, 0.676, 0.8565, 0.6776, 0.8565, 0.5173, 0.3259, 0.4126, 0.2184, 0.4126, 0.2175, 0.4096, 0.3268, 0.4096, 0.9137, 0.676, 0.9137, 0.7314, 0.9114, 0.734, 0.9114, 0.6776, 0.8588, 0.4635, 0.8588, 0.5189, 0.8565, 0.5173, 0.8565, 0.4609, 0.8588, 0.676, 0.8588, 0.7314, 0.8565, 0.734, 0.8565, 0.6776, 0.8882, 0.5173, 0.9114, 0.5173, 0.9114, 0.6776, 0.8882, 0.6776])
me_cube_001.use_paint_bone_selection = False
me_cube_001.use_paint_mask = True
me_cube_001.update()
me_plane_001 = bpy.data.meshes.new('Plane.001')
me_plane_001.from_pydata([(-0.02087, -0.04434, 0.0), (0.02087, -0.04434, 0.0), (-0.02087, 0.04434, 0.0), (0.02087, 0.04434, 0.0), (-0.02087, 0.04434, -0.002), (-0.02087, -0.04434, -0.002), (0.02087, -0.04434, -0.002), (0.02087, 0.04434, -0.002), (-0.01769, -0.01947, 0.0002065), (-0.01769, -0.01902, 0.0002065), (-0.01209, -0.01902, 0.0002065), (-0.01209, -0.01947, 0.0002065), (-0.01769, -0.01947, 0.0007935), (-0.01769, -0.01902, 0.0007935), (-0.01209, -0.01902, 0.0007935), (-0.01209, -0.01947, 0.0007935), (-0.01772, -0.01947, 0.0001767), (-0.01789, -0.01931, -1.41e-11), (-0.01791, -0.01966, -2.247e-11), (-0.01772, -0.01949, -2.263e-11), (-0.01784, -0.01943, 5.177e-05), (-0.01789, -0.01919, -8.54e-12), (-0.01772, -0.01902, 0.000177), (-0.01772, -0.01902, 0.0), (-0.01784, -0.01907, 5.183e-05), (-0.01206, -0.01902, 0.000177), (-0.01188, -0.01919, -8.791e-12), (-0.01206, -0.01902, 0.0), (-0.01193, -0.01907, 5.183e-05), (-0.01188, -0.0193, -1.384e-11), (-0.01206, -0.01947, 0.000177), (-0.01206, -0.01947, -2.263e-11), (-0.01174, -0.01958, -2.253e-11), (-0.01193, -0.01942, 5.183e-05), (-0.01789, -0.01919, 0.000823), (-0.01772, -0.01919, 0.001), (-0.01772, -0.01902, 0.000823), (-0.01784, -0.01919, 0.0009482), (-0.01782, -0.01909, 0.0009252), (-0.01772, -0.01907, 0.0009482), (-0.01784, -0.01907, 0.000823), (-0.01206, -0.01919, 0.001), (-0.01188, -0.01919, 0.000823), (-0.01206, -0.01902, 0.000823), (-0.01193, -0.01919, 0.0009482), (-0.01195, -0.01909, 0.0009252), (-0.01193, -0.01907, 0.000823), (-0.01206, -0.01907, 0.0009482), (-0.01188, -0.0193, 0.000823), (-0.01206, -0.0193, 0.001), (-0.01206, -0.01947, 0.000823), (-0.01193, -0.0193, 0.0009482), (-0.01195, -0.0194, 0.0009252), (-0.01206, -0.01942, 0.0009482), (-0.01193, -0.01942, 0.000823), (-0.01789, -0.0193, 0.000823), (-0.01772, -0.01947, 0.000823), (-0.01772, -0.0193, 0.001), (-0.01784, -0.01942, 0.000823), (-0.01782, -0.0194, 0.0009252), (-0.01772, -0.01942, 0.0009482), (-0.01784, -0.0193, 0.0009482)], [], [(10, 25, 27, 23, 22, 9), (5, 4, 7, 6), (2, 4, 5, 0), (3, 7, 4, 2), (0, 5, 6, 1), (1, 6, 7, 3), (8, 16, 19, 31, 30, 11), (9, 8, 11, 10), (13, 36, 43, 14), (8, 9, 13, 12), (14, 43, 25, 10), (12, 56, 16, 8), (9, 22, 36, 13), (17, 55, 34, 21), (15, 50, 56, 12), (0, 1, 32, 31, 19, 18), (35, 57, 49, 41), (11, 30, 50, 15), (26, 42, 48, 29), (15, 14, 10, 11), (13, 14, 15, 12), (16, 20, 17, 18, 19), (21, 24, 23), (24, 22, 23), (25, 28, 27), (28, 26, 27), (29, 33, 30, 31, 32), (34, 37, 38, 40), (35, 39, 38, 37), (36, 40, 38, 39), (41, 44, 45, 47), (42, 46, 45, 44), (43, 47, 45, 46), (48, 51, 52, 54), (49, 53, 52, 51), (50, 54, 52, 53), (55, 58, 59, 61), (56, 60, 59, 58), (57, 61, 59, 60), (57, 35, 37, 61), (61, 37, 34, 55), (35, 41, 47, 39), (39, 47, 43, 36), (41, 49, 51, 44), (44, 51, 48, 42), (49, 57, 60, 53), (53, 60, 56, 50), (50, 30, 33, 54), (54, 33, 29, 48), (25, 43, 46, 28), (28, 46, 42, 26), (36, 22, 24, 40), (40, 24, 21, 34), (16, 56, 58, 20), (20, 58, 55, 17), (0, 18, 17, 21, 23, 27, 26, 29, 32, 1, 3, 2)])
me_plane_001.polygons.foreach_set('use_smooth', [True] * 56)
_uv = me_plane_001.uv_layers.new(name='UVMap')
_uv.uv.foreach_set('vector', [0.3418, 0.9132, 0.3418, 0.9133, 0.3414, 0.9133, 0.3414, 0.9028, 0.3418, 0.9028, 0.3418, 0.9028, 0.7622, 0.375, 0.7622, 0.2089, 0.8405, 0.2089, 0.8405, 0.375, 0.9512, 0.1793, 0.9475, 0.1793, 0.9475, 0.01439, 0.9512, 0.01445, 0.233, 0.9001, 0.2293, 0.9001, 0.2293, 0.8225, 0.233, 0.8225, 0.2005, 0.9007, 0.1968, 0.9007, 0.1968, 0.8225, 0.2005, 0.8225, 0.4837, 0.9463, 0.48, 0.9464, 0.48, 0.7815, 0.4837, 0.7814, 0.3428, 0.863, 0.3429, 0.8629, 0.3432, 0.8629, 0.3432, 0.8735, 0.3429, 0.8735, 0.3428, 0.8735, 0.5671, 0.978, 0.5662, 0.978, 0.5662, 0.9675, 0.5671, 0.9675, 0.3429, 0.9028, 0.343, 0.9027, 0.343, 0.9133, 0.3429, 0.9132, 0.48, 0.9751, 0.4809, 0.9752, 0.4809, 0.9763, 0.48, 0.9762, 0.3429, 0.9132, 0.343, 0.9133, 0.3418, 0.9133, 0.3418, 0.9132, 0.3417, 0.863, 0.3417, 0.8629, 0.3429, 0.8629, 0.3428, 0.863, 0.3418, 0.9028, 0.3418, 0.9028, 0.343, 0.9027, 0.3429, 0.9028, 0.7132, 0.9693, 0.7132, 0.9678, 0.7134, 0.9678, 0.7134, 0.9693, 0.3417, 0.8735, 0.3417, 0.8735, 0.3417, 0.8629, 0.3417, 0.863, 0.6068, 0.9387, 0.5286, 0.9386, 0.5897, 0.8923, 0.5903, 0.8921, 0.6009, 0.8921, 0.6013, 0.8925, 0.9762, 0.2489, 0.9764, 0.2489, 0.9764, 0.2595, 0.9762, 0.2595, 0.3428, 0.8735, 0.3429, 0.8735, 0.3417, 0.8735, 0.3417, 0.8735, 0.6655, 0.9675, 0.6655, 0.969, 0.6653, 0.969, 0.6653, 0.9675, 0.4504, 0.9765, 0.4512, 0.9765, 0.4512, 0.9776, 0.4504, 0.9776, 0.9768, 0.367, 0.9768, 0.3775, 0.976, 0.3775, 0.976, 0.367, 0.6009, 0.8921, 0.6012, 0.892, 0.6013, 0.8918, 0.6013, 0.8925, 0.6009, 0.8921, 0.09626, 0.978, 0.09616, 0.9778, 0.09626, 0.9775, 0.3415, 0.9025, 0.3418, 0.9028, 0.3414, 0.9028, 0.3418, 0.9133, 0.3415, 0.9135, 0.3414, 0.9133, 0.4215, 0.9767, 0.4216, 0.9765, 0.4216, 0.977, 0.59, 0.8918, 0.5901, 0.892, 0.5903, 0.8921, 0.5903, 0.8921, 0.5897, 0.8923, 0.7134, 0.9678, 0.7134, 0.9675, 0.7135, 0.9675, 0.7136, 0.9677, 0.9762, 0.2489, 0.976, 0.2489, 0.976, 0.2487, 0.9762, 0.2487, 0.343, 0.9027, 0.343, 0.9025, 0.3432, 0.9026, 0.3432, 0.9028, 0.9762, 0.2595, 0.9762, 0.2598, 0.976, 0.2597, 0.976, 0.2595, 0.6655, 0.969, 0.6657, 0.9691, 0.6657, 0.9693, 0.6655, 0.9693, 0.343, 0.9133, 0.3432, 0.9133, 0.3432, 0.9135, 0.343, 0.9135, 0.6653, 0.969, 0.6653, 0.9693, 0.6651, 0.9692, 0.6651, 0.9691, 0.9764, 0.2595, 0.9766, 0.2595, 0.9766, 0.2597, 0.9764, 0.2598, 0.3417, 0.8735, 0.3417, 0.8737, 0.3415, 0.8737, 0.3414, 0.8735, 0.7132, 0.9678, 0.7129, 0.9678, 0.713, 0.9676, 0.7132, 0.9675, 0.3417, 0.8629, 0.3414, 0.8629, 0.3415, 0.8627, 0.3417, 0.8627, 0.9764, 0.2489, 0.9764, 0.2487, 0.9766, 0.2487, 0.9766, 0.2489, 0.9764, 0.2489, 0.9762, 0.2489, 0.9762, 0.2487, 0.9764, 0.2487, 0.7132, 0.9675, 0.7134, 0.9675, 0.7134, 0.9678, 0.7132, 0.9678, 0.9762, 0.2489, 0.9762, 0.2595, 0.976, 0.2595, 0.976, 0.2489, 0.3432, 0.9028, 0.3432, 0.9133, 0.343, 0.9133, 0.343, 0.9027, 0.9762, 0.2595, 0.9764, 0.2595, 0.9764, 0.2598, 0.9762, 0.2598, 0.6655, 0.9693, 0.6653, 0.9693, 0.6653, 0.969, 0.6655, 0.969, 0.9764, 0.2595, 0.9764, 0.2489, 0.9766, 0.2489, 0.9766, 0.2595, 0.3414, 0.8735, 0.3414, 0.8629, 0.3417, 0.8629, 0.3417, 0.8735, 0.3417, 0.8735, 0.3429, 0.8735, 0.3431, 0.8737, 0.3417, 0.8737, 0.6651, 0.9691, 0.6651, 0.9676, 0.6653, 0.9675, 0.6653, 0.969, 0.3418, 0.9133, 0.343, 0.9133, 0.343, 0.9135, 0.3415, 0.9135, 0.6657, 0.9676, 0.6657, 0.9691, 0.6655, 0.969, 0.6655, 0.9675, 0.343, 0.9027, 0.3418, 0.9028, 0.3415, 0.9025, 0.343, 0.9025, 0.7136, 0.9677, 0.7136, 0.9692, 0.7134, 0.9693, 0.7134, 0.9678, 0.3429, 0.8629, 0.3417, 0.8629, 0.3417, 0.8627, 0.3431, 0.8627, 0.7129, 0.9692, 0.7129, 0.9678, 0.7132, 0.9678, 0.7132, 0.9693, 0.6068, 0.9387, 0.6013, 0.8925, 0.6013, 0.8918, 0.6013, 0.8916, 0.6009, 0.8913, 0.5903, 0.8913, 0.59, 0.8916, 0.59, 0.8918, 0.5897, 0.8923, 0.5286, 0.9386, 0.5286, 0.7726, 0.6068, 0.7727])
me_plane_001.use_paint_bone_selection = False
me_plane_001.use_paint_mask = True
me_plane_001.update()
me_plane_002 = bpy.data.meshes.new('Plane.002')
me_plane_002.from_pydata([(-0.02081, -0.04434, 0.0), (0.02081, -0.04434, 0.0), (-0.02081, 0.04434, 0.0), (0.02081, 0.04434, 0.0), (-0.02081, 0.04434, -0.002), (-0.02081, -0.04434, -0.002), (0.02081, -0.04434, -0.002), (0.02081, 0.04434, -0.002), (0.01201, -0.01949, 0.0002065), (0.01201, -0.01902, 0.0002065), (0.0176, -0.01902, 0.0002065), (0.0176, -0.01949, 0.0002065), (0.01201, -0.01949, 0.0007935), (0.01201, -0.01902, 0.0007935), (0.0176, -0.01902, 0.0007935), (0.0176, -0.01949, 0.0007935), (0.01181, -0.0192, -8.541e-12), (0.01198, -0.01902, 0.000177), (0.01198, -0.01902, 0.0), (0.01167, -0.01913, 0.0), (0.01186, -0.01907, 5.183e-05), (0.01763, -0.01902, 0.000177), (0.01781, -0.0192, -8.541e-12), (0.01763, -0.01902, 0.0), (0.01776, -0.01907, 5.183e-05), (0.01198, -0.01949, 0.000177), (0.01181, -0.01931, -1.409e-11), (0.01198, -0.01949, -2.263e-11), (0.01186, -0.01944, 5.183e-05), (0.01781, -0.01931, -1.409e-11), (0.01763, -0.01949, 0.000177), (0.01763, -0.01949, -2.263e-11), (0.01783, -0.01967, -2.247e-11), (0.01776, -0.01944, 5.183e-05), (0.01181, -0.0192, 0.000823), (0.01198, -0.0192, 0.001), (0.01198, -0.01902, 0.000823), (0.01186, -0.0192, 0.0009482), (0.01188, -0.0191, 0.0009252), (0.01198, -0.01907, 0.0009482), (0.01186, -0.01907, 0.000823), (0.01763, -0.0192, 0.001), (0.01781, -0.0192, 0.000823), (0.01763, -0.01902, 0.000823), (0.01776, -0.0192, 0.0009482), (0.01773, -0.0191, 0.0009252), (0.01776, -0.01907, 0.000823), (0.01763, -0.01907, 0.0009482), (0.01181, -0.01931, 0.000823), (0.01198, -0.01949, 0.000823), (0.01198, -0.01931, 0.001), (0.01186, -0.01944, 0.000823), (0.01188, -0.01942, 0.0009252), (0.01198, -0.01944, 0.0009482), (0.01186, -0.01931, 0.0009482), (0.01781, -0.01931, 0.000823), (0.01763, -0.01931, 0.001), (0.01763, -0.01949, 0.000823), (0.01776, -0.01931, 0.0009482), (0.01773, -0.01942, 0.0009252), (0.01763, -0.01944, 0.0009482), (0.01776, -0.01944, 0.000823)], [], [(9, 17, 36, 13), (5, 4, 7, 6), (2, 4, 5, 0), (3, 7, 4, 2), (0, 5, 6, 1), (1, 6, 7, 3), (0, 1, 32, 31, 27, 26, 16, 19), (1, 3, 2, 0, 19, 18, 23, 22, 29, 32), (13, 36, 43, 14), (14, 43, 21, 10), (22, 42, 55, 29), (12, 49, 25, 8), (15, 57, 49, 12), (10, 21, 23, 18, 17, 9), (11, 30, 57, 15), (41, 35, 50, 56), (8, 25, 27, 31, 30, 11), (9, 13, 12, 8), (10, 9, 8, 11), (15, 14, 10, 11), (14, 15, 12, 13), (16, 20, 17, 18, 19), (21, 24, 23), (24, 22, 23), (25, 28, 27), (28, 26, 27), (29, 33, 30, 31, 32), (34, 37, 38, 40), (35, 39, 38, 37), (36, 40, 38, 39), (41, 44, 45, 47), (42, 46, 45, 44), (43, 47, 45, 46), (48, 51, 52, 54), (49, 53, 52, 51), (50, 54, 52, 53), (55, 58, 59, 61), (56, 60, 59, 58), (57, 61, 59, 60), (50, 35, 37, 54), (54, 37, 34, 48), (35, 41, 47, 39), (39, 47, 43, 36), (41, 56, 58, 44), (44, 58, 55, 42), (49, 57, 60, 53), (53, 60, 56, 50), (16, 34, 40, 20), (20, 40, 36, 17), (48, 26, 28, 51), (51, 28, 25, 49), (57, 30, 33, 61), (61, 33, 29, 55), (21, 43, 46, 24), (24, 46, 42, 22), (26, 48, 34, 16)])
me_plane_002.polygons.foreach_set('use_smooth', [True] * 56)
_uv = me_plane_002.uv_layers.new(name='UVMap')
_uv.uv.foreach_set('vector', [0.3428, 0.8332, 0.3429, 0.8333, 0.3417, 0.8333, 0.3417, 0.8333, 0.6356, 0.9387, 0.6356, 0.7726, 0.7136, 0.7726, 0.7136, 0.9387, 0.9468, 0.7707, 0.9431, 0.7707, 0.9431, 0.6045, 0.9468, 0.6045, 0.168, 0.9004, 0.1643, 0.9004, 0.1643, 0.8225, 0.168, 0.8225, 0.2618, 0.8225, 0.2656, 0.8225, 0.2656, 0.8999, 0.2618, 0.8999, 0.9468, 0.5758, 0.9431, 0.5758, 0.9431, 0.4096, 0.9468, 0.4096, 0.9472, 0.375, 0.8692, 0.375, 0.8748, 0.3288, 0.8752, 0.3284, 0.8858, 0.3284, 0.8861, 0.3281, 0.8861, 0.3279, 0.8864, 0.3278, 0.8692, 0.375, 0.8692, 0.2089, 0.9472, 0.2089, 0.9472, 0.375, 0.8864, 0.3278, 0.8858, 0.3276, 0.8752, 0.3276, 0.8749, 0.3279, 0.8749, 0.3281, 0.8748, 0.3288, 0.3417, 0.8333, 0.3417, 0.8333, 0.3417, 0.8227, 0.3417, 0.8228, 0.3417, 0.8228, 0.3417, 0.8227, 0.3429, 0.8227, 0.3428, 0.8228, 0.6359, 0.9693, 0.6359, 0.9678, 0.6361, 0.9678, 0.6361, 0.9693, 0.1971, 0.9298, 0.197, 0.9297, 0.1983, 0.9297, 0.1982, 0.9298, 0.1971, 0.9402, 0.197, 0.9402, 0.197, 0.9297, 0.1971, 0.9298, 0.3428, 0.8228, 0.3429, 0.8227, 0.3432, 0.8227, 0.3432, 0.8333, 0.3429, 0.8333, 0.3428, 0.8332, 0.1982, 0.9402, 0.1983, 0.9402, 0.197, 0.9402, 0.1971, 0.9402, 0.9762, 0.2197, 0.9762, 0.2091, 0.9764, 0.2091, 0.9764, 0.2197, 0.1982, 0.9298, 0.1983, 0.9297, 0.1986, 0.9297, 0.1986, 0.9402, 0.1983, 0.9402, 0.1982, 0.9402, 0.1977, 0.9692, 0.1977, 0.9703, 0.1968, 0.9703, 0.1968, 0.9692, 0.976, 0.3383, 0.976, 0.3278, 0.9769, 0.3278, 0.9769, 0.3383, 0.8369, 0.9702, 0.836, 0.9702, 0.836, 0.9691, 0.8369, 0.9691, 0.976, 0.2885, 0.9769, 0.2885, 0.9769, 0.299, 0.976, 0.299, 0.3432, 0.8336, 0.3431, 0.8335, 0.3429, 0.8333, 0.3432, 0.8333, 0.3432, 0.8339, 0.3429, 0.8227, 0.3431, 0.8225, 0.3432, 0.8227, 0.3763, 0.9767, 0.3764, 0.9765, 0.3764, 0.977, 0.1983, 0.9297, 0.1985, 0.9295, 0.1986, 0.9297, 0.125, 0.9778, 0.1251, 0.9775, 0.1251, 0.978, 0.8749, 0.3281, 0.875, 0.3283, 0.8752, 0.3284, 0.8752, 0.3284, 0.8748, 0.3288, 0.6064, 0.969, 0.6064, 0.9692, 0.6062, 0.9692, 0.6061, 0.969, 0.9762, 0.2091, 0.976, 0.2091, 0.976, 0.2089, 0.9762, 0.2089, 0.3417, 0.8333, 0.3417, 0.8335, 0.3415, 0.8335, 0.3414, 0.8333, 0.9762, 0.2197, 0.9762, 0.2199, 0.976, 0.2199, 0.976, 0.2197, 0.6359, 0.9678, 0.6356, 0.9677, 0.6357, 0.9676, 0.6359, 0.9675, 0.3417, 0.8227, 0.3414, 0.8227, 0.3415, 0.8225, 0.3417, 0.8225, 0.6066, 0.969, 0.6068, 0.969, 0.6068, 0.9692, 0.6066, 0.9692, 0.197, 0.9297, 0.1968, 0.9297, 0.1968, 0.9295, 0.197, 0.9295, 0.9764, 0.2091, 0.9764, 0.2089, 0.9766, 0.2089, 0.9767, 0.2091, 0.6361, 0.9678, 0.6361, 0.9675, 0.6363, 0.9676, 0.6363, 0.9677, 0.9764, 0.2197, 0.9767, 0.2197, 0.9766, 0.2199, 0.9764, 0.2199, 0.197, 0.9402, 0.197, 0.9405, 0.1968, 0.9404, 0.1968, 0.9402, 0.9764, 0.2091, 0.9762, 0.2091, 0.9762, 0.2089, 0.9764, 0.2089, 0.6066, 0.9692, 0.6064, 0.9692, 0.6064, 0.969, 0.6066, 0.969, 0.9762, 0.2091, 0.9762, 0.2197, 0.976, 0.2197, 0.976, 0.2091, 0.3414, 0.8333, 0.3414, 0.8227, 0.3417, 0.8227, 0.3417, 0.8333, 0.9762, 0.2197, 0.9764, 0.2197, 0.9764, 0.2199, 0.9762, 0.2199, 0.6359, 0.9675, 0.6361, 0.9675, 0.6361, 0.9678, 0.6359, 0.9678, 0.197, 0.9297, 0.197, 0.9402, 0.1968, 0.9402, 0.1968, 0.9297, 0.9767, 0.2091, 0.9767, 0.2197, 0.9764, 0.2197, 0.9764, 0.2091, 0.6064, 0.9675, 0.6064, 0.969, 0.6061, 0.969, 0.6061, 0.9676, 0.3431, 0.8335, 0.3417, 0.8335, 0.3417, 0.8333, 0.3429, 0.8333, 0.6066, 0.969, 0.6066, 0.9675, 0.6068, 0.9676, 0.6068, 0.969, 0.197, 0.9295, 0.1985, 0.9295, 0.1983, 0.9297, 0.197, 0.9297, 0.197, 0.9402, 0.1983, 0.9402, 0.1985, 0.9404, 0.197, 0.9405, 0.6363, 0.9677, 0.6363, 0.9692, 0.6361, 0.9693, 0.6361, 0.9678, 0.3429, 0.8227, 0.3417, 0.8227, 0.3417, 0.8225, 0.3431, 0.8225, 0.6356, 0.9692, 0.6356, 0.9677, 0.6359, 0.9678, 0.6359, 0.9693, 0.6066, 0.9675, 0.6066, 0.969, 0.6064, 0.969, 0.6064, 0.9675])
me_plane_002.use_paint_bone_selection = False
me_plane_002.use_paint_mask = True
me_plane_002.update()
me_cube = bpy.data.meshes.new('Cube')
me_cube.from_pydata([(-0.003674, -0.00124, -0.008191), (-0.003674, -0.00124, 0.008191), (-0.003674, 0.00124, 0.008191), (-0.003674, 0.00124, -0.008191), (-0.002569, 0.002345, -0.008191), (-0.002569, 0.002345, 0.008191), (0.002569, 0.002345, 0.008191), (0.002569, 0.002345, -0.008191), (0.003674, 0.00124, -0.008191), (0.003674, 0.00124, 0.008191), (0.003674, -0.00124, 0.008191), (0.003674, -0.00124, -0.008191), (0.002569, -0.002345, -0.008191), (0.002569, -0.002345, 0.008191), (-0.002569, -0.002345, 0.008191), (-0.002569, -0.002345, -0.008191), (-0.002569, 0.00124, -0.009296), (0.002569, 0.00124, -0.009296), (0.002569, -0.00124, -0.009296), (-0.002569, -0.00124, -0.009296), (0.002569, 0.00124, 0.009296), (-0.002569, 0.00124, 0.009296), (-0.002569, -0.00124, 0.009296), (0.002569, -0.00124, 0.009296), (-0.002706, -0.002345, -0.008328), (-0.003674, -0.001377, -0.008328), (-0.003674, -0.001377, -0.009296), (-0.002989, -0.001661, -0.009296), (-0.002706, -0.002345, -0.009296), (-0.003076, -0.002272, -0.008625), (-0.00339, -0.002062, -0.008729), (-0.0036, -0.001748, -0.008625), (-0.002706, -0.002345, 0.008328), (-0.002706, -0.001377, 0.009296), (-0.003674, -0.001377, 0.008328), (-0.002706, -0.002272, 0.008698), (-0.002706, -0.002062, 0.009013), (-0.003076, -0.002272, 0.008328), (-0.003063, -0.002165, 0.008685), (-0.003054, -0.002021, 0.008972), (-0.003263, -0.001934, 0.008885), (-0.003076, -0.001377, 0.009223), (-0.00339, -0.001377, 0.009013), (-0.002706, -0.001748, 0.009223), (-0.003063, -0.001734, 0.009115), (-0.003349, -0.001725, 0.008972), (-0.0036, -0.001748, 0.008328), (-0.00339, -0.002062, 0.008328), (-0.0036, -0.001377, 0.008698), (-0.003493, -0.001734, 0.008685), (-0.003349, -0.002021, 0.008676), (-0.003674, 0.001377, -0.008328), (-0.002706, 0.002345, -0.008328), (-0.002706, 0.002345, -0.009296), (-0.002989, 0.001661, -0.009296), (-0.003674, 0.001377, -0.009296), (-0.0036, 0.001748, -0.008625), (-0.00339, 0.002062, -0.008729), (-0.003076, 0.002272, -0.008625), (-0.002706, 0.001377, 0.009296), (-0.002706, 0.002345, 0.008328), (-0.003674, 0.001377, 0.008328), (-0.002706, 0.001748, 0.009223), (-0.002706, 0.002062, 0.009013), (-0.003076, 0.001377, 0.009223), (-0.003063, 0.001734, 0.009115), (-0.003054, 0.002021, 0.008972), (-0.003263, 0.001934, 0.008885), (-0.003076, 0.002272, 0.008328), (-0.00339, 0.002062, 0.008328), (-0.002706, 0.002272, 0.008698), (-0.003063, 0.002165, 0.008685), (-0.003349, 0.002021, 0.008676), (-0.0036, 0.001377, 0.008698), (-0.00339, 0.001377, 0.009013), (-0.0036, 0.001748, 0.008328), (-0.003493, 0.001734, 0.008685), (-0.003349, 0.001725, 0.008972), (0.003674, -0.001377, -0.008328), (0.002706, -0.002345, -0.008328), (0.002706, -0.002345, -0.009296), (0.002989, -0.001661, -0.009296), (0.003674, -0.001377, -0.009296), (0.0036, -0.001748, -0.008625), (0.00339, -0.002062, -0.008729), (0.003076, -0.002272, -0.008625), (0.002706, -0.001377, 0.009296), (0.002706, -0.002345, 0.008328), (0.003674, -0.001377, 0.008328), (0.002706, -0.001748, 0.009223), (0.002706, -0.002062, 0.009013), (0.003076, -0.001377, 0.009223), (0.003063, -0.001734, 0.009115), (0.003054, -0.002021, 0.008972), (0.003263, -0.001934, 0.008885), (0.003076, -0.002272, 0.008328), (0.00339, -0.002062, 0.008328), (0.002706, -0.002272, 0.008698), (0.003063, -0.002165, 0.008685), (0.003349, -0.002021, 0.008676), (0.0036, -0.001377, 0.008698), (0.00339, -0.001377, 0.009013), (0.0036, -0.001748, 0.008328), (0.003493, -0.001734, 0.008685), (0.003349, -0.001725, 0.008972), (0.002706, 0.002345, -0.008328), (0.003674, 0.001377, -0.008328), (0.003674, 0.001377, -0.009296), (0.002989, 0.001661, -0.009296), (0.002706, 0.002345, -0.009296), (0.003076, 0.002272, -0.008625), (0.00339, 0.002062, -0.008729), (0.0036, 0.001748, -0.008625), (0.002706, 0.001377, 0.009296), (0.003674, 0.001377, 0.008328), (0.002706, 0.002345, 0.008328), (0.003076, 0.001377, 0.009223), (0.00339, 0.001377, 0.009013), (0.002706, 0.001748, 0.009223), (0.003063, 0.001734, 0.009115), (0.003349, 0.001725, 0.008972), (0.003263, 0.001934, 0.008885), (0.0036, 0.001748, 0.008328), (0.00339, 0.002062, 0.008328), (0.0036, 0.001377, 0.008698), (0.003493, 0.001734, 0.008685), (0.003349, 0.002021, 0.008676), (0.002706, 0.002272, 0.008698), (0.002706, 0.002062, 0.009013), (0.003076, 0.002272, 0.008328), (0.003063, 0.002165, 0.008685), (0.003054, 0.002021, 0.008972)], [], [(8, 9, 10, 11), (0, 1, 2, 3), (7, 12, 13, 6), (5, 14, 15, 4), (7, 4, 15, 12), (5, 6, 13, 14), (24, 28, 80, 79, 12, 15), (33, 86, 23, 22), (105, 109, 53, 52, 4, 7), (32, 24, 15, 14), (54, 53, 109, 108, 17, 16), (108, 107, 82, 81, 18, 17), (113, 59, 21, 20), (115, 105, 7, 6), (106, 114, 9, 8), (86, 113, 20, 23), (79, 87, 13, 12), (88, 78, 11, 10), (52, 60, 5, 4), (81, 80, 28, 27, 19, 18), (51, 55, 26, 25, 0, 3), (61, 51, 3, 2), (78, 82, 107, 106, 8, 11), (59, 33, 22, 21), (25, 34, 1, 0), (60, 115, 6, 5), (34, 61, 2, 1), (87, 32, 14, 13), (114, 88, 10, 9), (21, 22, 23, 20), (17, 18, 19, 16), (24, 29, 30, 31, 25, 26, 27, 28), (32, 35, 38, 37), (35, 36, 39, 38), (37, 38, 50, 47), (38, 39, 40, 50), (33, 41, 44, 43), (41, 42, 45, 44), (43, 44, 39, 36), (44, 45, 40, 39), (34, 46, 49, 48), (46, 47, 50, 49), (48, 49, 45, 42), (49, 50, 40, 45), (51, 56, 57, 58, 52, 53, 54, 55), (59, 62, 65, 64), (62, 63, 66, 65), (64, 65, 77, 74), (65, 66, 67, 77), (60, 68, 71, 70), (68, 69, 72, 71), (70, 71, 66, 63), (71, 72, 67, 66), (61, 73, 76, 75), (73, 74, 77, 76), (75, 76, 72, 69), (76, 77, 67, 72), (78, 83, 84, 85, 79, 80, 81, 82), (86, 89, 92, 91), (89, 90, 93, 92), (91, 92, 104, 101), (92, 93, 94, 104), (87, 95, 98, 97), (95, 96, 99, 98), (97, 98, 93, 90), (98, 99, 94, 93), (88, 100, 103, 102), (100, 101, 104, 103), (102, 103, 99, 96), (103, 104, 94, 99), (105, 110, 111, 112, 106, 107, 108, 109), (113, 116, 119, 118), (116, 117, 120, 119), (118, 119, 131, 128), (119, 120, 121, 131), (114, 122, 125, 124), (122, 123, 126, 125), (124, 125, 120, 117), (125, 126, 121, 120), (115, 127, 130, 129), (127, 128, 131, 130), (129, 130, 126, 123), (130, 131, 121, 126), (24, 32, 37, 29), (29, 37, 47, 30), (30, 47, 46, 31), (31, 46, 34, 25), (33, 59, 64, 41), (41, 64, 74, 42), (42, 74, 73, 48), (48, 73, 61, 34), (60, 52, 58, 68), (68, 58, 57, 69), (69, 57, 56, 75), (75, 56, 51, 61), (59, 113, 118, 62), (62, 118, 128, 63), (63, 128, 127, 70), (70, 127, 115, 60), (114, 106, 112, 122), (122, 112, 111, 123), (123, 111, 110, 129), (129, 110, 105, 115), (113, 86, 91, 116), (116, 91, 101, 117), (117, 101, 100, 124), (124, 100, 88, 114), (87, 79, 85, 95), (95, 85, 84, 96), (96, 84, 83, 102), (102, 83, 78, 88), (86, 33, 43, 89), (89, 43, 36, 90), (90, 36, 35, 97), (97, 35, 32, 87), (27, 26, 55, 54, 16, 19)])
_uv = me_cube.uv_layers.new(name='UVMap')
_uv.uv.foreach_set('vector', [0.9777, 0.6365, 0.9777, 0.6061, 0.9823, 0.6061, 0.9823, 0.6365, 0.9777, 0.5726, 0.9777, 0.5423, 0.9823, 0.5423, 0.9823, 0.5726, 0.9756, 0.6673, 0.9844, 0.6673, 0.9844, 0.6977, 0.9756, 0.6977, 0.9844, 0.7568, 0.9756, 0.7568, 0.9756, 0.7265, 0.9844, 0.7265, 0.5374, 0.9675, 0.5374, 0.9771, 0.5286, 0.9771, 0.5286, 0.9675, 0.7877, 0.9578, 0.7877, 0.9674, 0.7789, 0.9674, 0.7789, 0.9578, 0.1566, 0.931, 0.1566, 0.9292, 0.1667, 0.9292, 0.1667, 0.931, 0.1665, 0.9313, 0.1569, 0.9313, 0.7488, 0.9591, 0.7488, 0.9692, 0.7486, 0.969, 0.7486, 0.9593, 0.2306, 0.9307, 0.2306, 0.9289, 0.2407, 0.9289, 0.2407, 0.9307, 0.2405, 0.931, 0.2309, 0.931, 0.1566, 0.9618, 0.1566, 0.931, 0.1569, 0.9313, 0.1569, 0.9615, 0.3339, 0.9668, 0.3327, 0.9663, 0.3327, 0.9562, 0.3339, 0.9556, 0.3347, 0.9564, 0.3347, 0.966, 0.3339, 0.9556, 0.3345, 0.9543, 0.3396, 0.9543, 0.3402, 0.9556, 0.3394, 0.9564, 0.3347, 0.9564, 0.7437, 0.9692, 0.7437, 0.9591, 0.7439, 0.9593, 0.7439, 0.969, 0.2306, 0.9615, 0.2306, 0.9307, 0.2309, 0.931, 0.2309, 0.9612, 0.9774, 0.6368, 0.9774, 0.6059, 0.9777, 0.6061, 0.9777, 0.6365, 0.7488, 0.9692, 0.7437, 0.9692, 0.7439, 0.969, 0.7486, 0.969, 0.1667, 0.931, 0.1667, 0.9618, 0.1665, 0.9615, 0.1665, 0.9313, 0.9826, 0.6059, 0.9826, 0.6368, 0.9823, 0.6365, 0.9823, 0.6061, 0.2407, 0.9307, 0.2407, 0.9615, 0.2405, 0.9612, 0.2405, 0.931, 0.3402, 0.9556, 0.3414, 0.9562, 0.3414, 0.9663, 0.3402, 0.9668, 0.3394, 0.966, 0.3394, 0.9564, 0.9826, 0.5729, 0.9826, 0.5747, 0.9774, 0.5747, 0.9774, 0.5729, 0.9777, 0.5726, 0.9823, 0.5726, 0.9826, 0.542, 0.9826, 0.5729, 0.9823, 0.5726, 0.9823, 0.5423, 0.9826, 0.6368, 0.9826, 0.6386, 0.9774, 0.6386, 0.9774, 0.6368, 0.9777, 0.6365, 0.9823, 0.6365, 0.7437, 0.9591, 0.7488, 0.9591, 0.7486, 0.9593, 0.7439, 0.9593, 0.9774, 0.5729, 0.9774, 0.542, 0.9777, 0.5423, 0.9777, 0.5726, 0.2407, 0.9615, 0.2306, 0.9615, 0.2309, 0.9612, 0.2405, 0.9612, 0.9774, 0.542, 0.9826, 0.542, 0.9823, 0.5423, 0.9777, 0.5423, 0.1667, 0.9618, 0.1566, 0.9618, 0.1569, 0.9615, 0.1665, 0.9615, 0.9774, 0.6059, 0.9826, 0.6059, 0.9823, 0.6061, 0.9777, 0.6061, 0.7439, 0.9593, 0.7486, 0.9593, 0.7486, 0.969, 0.7439, 0.969, 0.3347, 0.9564, 0.3394, 0.9564, 0.3394, 0.966, 0.3347, 0.966, 0.9756, 0.5726, 0.9757, 0.5733, 0.9761, 0.5735, 0.9767, 0.5734, 0.9774, 0.5729, 0.9774, 0.5747, 0.9769, 0.5745, 0.9756, 0.5744, 0.1566, 0.9618, 0.1566, 0.9625, 0.1559, 0.9625, 0.1559, 0.9618, 0.1566, 0.9625, 0.1566, 0.9631, 0.156, 0.963, 0.1559, 0.9625, 0.1559, 0.9618, 0.1559, 0.9625, 0.1554, 0.9625, 0.1553, 0.9618, 0.1559, 0.9625, 0.156, 0.963, 0.1556, 0.9629, 0.1554, 0.9625, 0.7488, 0.9591, 0.7488, 0.9584, 0.7495, 0.9584, 0.7495, 0.9591, 0.7488, 0.9584, 0.7488, 0.9578, 0.7495, 0.9579, 0.7495, 0.9584, 0.7495, 0.9591, 0.7495, 0.9584, 0.75, 0.9584, 0.7501, 0.9591, 0.7495, 0.9584, 0.7495, 0.9579, 0.7499, 0.958, 0.75, 0.9584, 0.9774, 0.542, 0.9767, 0.542, 0.9767, 0.5413, 0.9774, 0.5413, 0.9767, 0.542, 0.9761, 0.5419, 0.9762, 0.5413, 0.9767, 0.5413, 0.9774, 0.5413, 0.9767, 0.5413, 0.9768, 0.5407, 0.9774, 0.5407, 0.9767, 0.5413, 0.9762, 0.5413, 0.9764, 0.5409, 0.9768, 0.5407, 0.9826, 0.5729, 0.9833, 0.5734, 0.9838, 0.5735, 0.9842, 0.5733, 0.9844, 0.5726, 0.9844, 0.5744, 0.9831, 0.5745, 0.9826, 0.5747, 0.7437, 0.9591, 0.743, 0.9591, 0.743, 0.9584, 0.7437, 0.9584, 0.743, 0.9591, 0.7424, 0.9591, 0.7425, 0.9584, 0.743, 0.9584, 0.7437, 0.9584, 0.743, 0.9584, 0.743, 0.9579, 0.7437, 0.9578, 0.743, 0.9584, 0.7425, 0.9584, 0.7426, 0.958, 0.743, 0.9579, 0.2407, 0.9615, 0.2414, 0.9615, 0.2414, 0.9622, 0.2407, 0.9622, 0.2414, 0.9615, 0.242, 0.9615, 0.2419, 0.9622, 0.2414, 0.9622, 0.2407, 0.9622, 0.2414, 0.9622, 0.2414, 0.9627, 0.2407, 0.9628, 0.2414, 0.9622, 0.2419, 0.9622, 0.2418, 0.9626, 0.2414, 0.9627, 0.9826, 0.542, 0.9826, 0.5413, 0.9832, 0.5413, 0.9833, 0.542, 0.9826, 0.5413, 0.9826, 0.5407, 0.9832, 0.5407, 0.9832, 0.5413, 0.9833, 0.542, 0.9832, 0.5413, 0.9838, 0.5413, 0.9838, 0.5419, 0.9832, 0.5413, 0.9832, 0.5407, 0.9836, 0.5409, 0.9838, 0.5413, 0.9826, 0.6368, 0.9833, 0.6373, 0.9838, 0.6374, 0.9842, 0.6371, 0.9844, 0.6365, 0.9844, 0.6383, 0.9831, 0.6384, 0.9826, 0.6386, 0.7488, 0.9692, 0.7495, 0.9692, 0.7495, 0.9699, 0.7488, 0.9699, 0.7495, 0.9692, 0.7501, 0.9692, 0.75, 0.9699, 0.7495, 0.9699, 0.7488, 0.9699, 0.7495, 0.9699, 0.7495, 0.9704, 0.7488, 0.9705, 0.7495, 0.9699, 0.75, 0.9699, 0.7499, 0.9703, 0.7495, 0.9704, 0.1667, 0.9618, 0.1674, 0.9618, 0.1674, 0.9625, 0.1667, 0.9625, 0.1674, 0.9618, 0.168, 0.9618, 0.1679, 0.9625, 0.1674, 0.9625, 0.1667, 0.9625, 0.1674, 0.9625, 0.1674, 0.963, 0.1667, 0.9631, 0.1674, 0.9625, 0.1679, 0.9625, 0.1678, 0.9629, 0.1674, 0.963, 0.9826, 0.6059, 0.9826, 0.6052, 0.9832, 0.6052, 0.9833, 0.6059, 0.9826, 0.6052, 0.9826, 0.6045, 0.9832, 0.6046, 0.9832, 0.6052, 0.9833, 0.6059, 0.9832, 0.6052, 0.9838, 0.6052, 0.9838, 0.6058, 0.9832, 0.6052, 0.9832, 0.6046, 0.9836, 0.6047, 0.9838, 0.6052, 0.9756, 0.6365, 0.9757, 0.6371, 0.9761, 0.6374, 0.9767, 0.6373, 0.9774, 0.6368, 0.9774, 0.6386, 0.9769, 0.6384, 0.9756, 0.6383, 0.7437, 0.9692, 0.7437, 0.9699, 0.743, 0.9699, 0.743, 0.9692, 0.7437, 0.9699, 0.7437, 0.9705, 0.743, 0.9704, 0.743, 0.9699, 0.743, 0.9692, 0.743, 0.9699, 0.7425, 0.9699, 0.7424, 0.9692, 0.743, 0.9699, 0.743, 0.9704, 0.7426, 0.9703, 0.7425, 0.9699, 0.9774, 0.6059, 0.9767, 0.6059, 0.9767, 0.6052, 0.9774, 0.6052, 0.9767, 0.6059, 0.9761, 0.6058, 0.9762, 0.6052, 0.9767, 0.6052, 0.9774, 0.6052, 0.9767, 0.6052, 0.9768, 0.6046, 0.9774, 0.6045, 0.9767, 0.6052, 0.9762, 0.6052, 0.9764, 0.6047, 0.9768, 0.6046, 0.2306, 0.9615, 0.2306, 0.9622, 0.2299, 0.9622, 0.2299, 0.9615, 0.2306, 0.9622, 0.2306, 0.9628, 0.2299, 0.9627, 0.2299, 0.9622, 0.2299, 0.9615, 0.2299, 0.9622, 0.2294, 0.9622, 0.2293, 0.9615, 0.2299, 0.9622, 0.2299, 0.9627, 0.2296, 0.9626, 0.2294, 0.9622, 0.1566, 0.931, 0.1566, 0.9618, 0.1559, 0.9618, 0.1559, 0.9305, 0.1559, 0.9305, 0.1559, 0.9618, 0.1553, 0.9618, 0.1553, 0.9303, 0.9761, 0.5735, 0.9761, 0.5419, 0.9767, 0.542, 0.9767, 0.5734, 0.9767, 0.5734, 0.9767, 0.542, 0.9774, 0.542, 0.9774, 0.5729, 0.7488, 0.9591, 0.7437, 0.9591, 0.7437, 0.9584, 0.7488, 0.9584, 0.7488, 0.9584, 0.7437, 0.9584, 0.7437, 0.9578, 0.7488, 0.9578, 0.9774, 0.5407, 0.9826, 0.5407, 0.9826, 0.5413, 0.9774, 0.5413, 0.9774, 0.5413, 0.9826, 0.5413, 0.9826, 0.542, 0.9774, 0.542, 0.2407, 0.9615, 0.2407, 0.9307, 0.2414, 0.9302, 0.2414, 0.9615, 0.2414, 0.9615, 0.2414, 0.9302, 0.242, 0.93, 0.242, 0.9615, 0.9838, 0.5419, 0.9838, 0.5735, 0.9833, 0.5734, 0.9833, 0.542, 0.9833, 0.542, 0.9833, 0.5734, 0.9826, 0.5729, 0.9826, 0.542, 0.7437, 0.9591, 0.7437, 0.9692, 0.743, 0.9692, 0.743, 0.9591, 0.743, 0.9591, 0.743, 0.9692, 0.7424, 0.9692, 0.7424, 0.9591, 0.2407, 0.9628, 0.2306, 0.9628, 0.2306, 0.9622, 0.2407, 0.9622, 0.2407, 0.9622, 0.2306, 0.9622, 0.2306, 0.9615, 0.2407, 0.9615, 0.9774, 0.6059, 0.9774, 0.6368, 0.9767, 0.6373, 0.9767, 0.6059, 0.9767, 0.6059, 0.9767, 0.6373, 0.9761, 0.6374, 0.9761, 0.6058, 0.2293, 0.9615, 0.2293, 0.93, 0.2299, 0.9302, 0.2299, 0.9615, 0.2299, 0.9615, 0.2299, 0.9302, 0.2306, 0.9307, 0.2306, 0.9615, 0.7437, 0.9692, 0.7488, 0.9692, 0.7488, 0.9699, 0.7437, 0.9699, 0.7437, 0.9699, 0.7488, 0.9699, 0.7488, 0.9705, 0.7437, 0.9705, 0.9774, 0.6045, 0.9826, 0.6045, 0.9826, 0.6052, 0.9774, 0.6052, 0.9774, 0.6052, 0.9826, 0.6052, 0.9826, 0.6059, 0.9774, 0.6059, 0.1667, 0.9618, 0.1667, 0.931, 0.1674, 0.9305, 0.1674, 0.9618, 0.1674, 0.9618, 0.1674, 0.9305, 0.168, 0.9303, 0.168, 0.9618, 0.9838, 0.6058, 0.9838, 0.6374, 0.9833, 0.6373, 0.9833, 0.6059, 0.9833, 0.6059, 0.9833, 0.6373, 0.9826, 0.6368, 0.9826, 0.6059, 0.7488, 0.9692, 0.7488, 0.9591, 0.7495, 0.9591, 0.7495, 0.9692, 0.7495, 0.9692, 0.7495, 0.9591, 0.7501, 0.9591, 0.7501, 0.9692, 0.1667, 0.9631, 0.1566, 0.9631, 0.1566, 0.9625, 0.1667, 0.9625, 0.1667, 0.9625, 0.1566, 0.9625, 0.1566, 0.9618, 0.1667, 0.9618, 0.3402, 0.9668, 0.3396, 0.9681, 0.3345, 0.9681, 0.3339, 0.9668, 0.3347, 0.966, 0.3394, 0.966])
me_cube.use_paint_bone_selection = False
me_cube.use_paint_mask = True
me_cube.update()
arm_armature = bpy.data.armatures.new('Armature')  # bones are not reproduced

# ---- objects
ob_machine = bpy.data.objects.new('machine', me_cube_001)
ob_porte_d = bpy.data.objects.new('porte_d', me_plane_001)
ob_porte_g = bpy.data.objects.new('porte_g', me_plane_002)
ob_armature = bpy.data.objects.new('Armature', arm_armature)
ob_bottle_give = bpy.data.objects.new('bottle_give', me_cube)

# ---- transforms, parenting, visibility, modifiers, constraints
ob_machine.parent = ob_armature
ob_machine.matrix_parent_inverse = Matrix(((1.099, 4.506e-06, -32.66, 2.494), (32.66, -2.978e-08, 1.099, -0.1806), (2.772e-07, -32.68, -4.619e-06, -0.8227), (-0.0, 0.0, 0.0, 1.0)))
ob_machine.location = (0.0, 0.0, 0.1)
_m = ob_machine.modifiers.new('Auto Smooth', 'NODES')
_m.node_group = ng_auto_smooth
_gi = [s.identifier for s in ng_auto_smooth.interface.items_tree if s.item_type == 'SOCKET' and s.in_out == 'INPUT']
_m[_gi[1]] = 0.5236  # Angle
ob_porte_d.parent = ob_armature
ob_porte_d.matrix_parent_inverse = Matrix(((32.68, -0.0, 0.0, -0.6554), (-0.0, 0.0, 32.68, -3.792), (-0.0, -32.68, 0.0, -1.243), (0.0, 0.0, -0.0, 1.0)))
ob_porte_d.location = (0.02087, -0.03916, 0.12)
ob_porte_d.rotation_euler = (1.571, -0.0, 0.0)
_m = ob_porte_d.modifiers.new('Auto Smooth', 'NODES')
_m.node_group = ng_auto_smooth
_gi = [s.identifier for s in ng_auto_smooth.interface.items_tree if s.item_type == 'SOCKET' and s.in_out == 'INPUT']
_m[_gi[1]] = 0.5236  # Angle
ob_porte_g.parent = ob_armature
ob_porte_g.matrix_parent_inverse = Matrix(((32.68, -0.0, -0.0, 0.6562), (-0.0, 0.0, 32.68, -3.792), (-0.0, -32.68, 0.0, -1.243), (0.0, 0.0, -0.0, 1.0)))
ob_porte_g.location = (-0.02082, -0.03916, 0.12)
ob_porte_g.rotation_euler = (1.571, -0.0, 0.0)
_m = ob_porte_g.modifiers.new('Auto Smooth', 'NODES')
_m.node_group = ng_auto_smooth
_gi = [s.identifier for s in ng_auto_smooth.interface.items_tree if s.item_type == 'SOCKET' and s.in_out == 'INPUT']
_m[_gi[1]] = 0.5236  # Angle
ob_armature.location = (0.0, 0.0, 0.0)
ob_armature.scale = (0.0306, 0.0306, 0.0306)
ob_armature.show_in_front = True
ob_bottle_give.parent = ob_armature
ob_bottle_give.matrix_parent_inverse = Matrix(((1.099, 1.254e-05, -32.66, 1.843), (32.66, -1.783e-07, 1.099, -0.1203), (5.433e-07, -32.68, -1.253e-05, -0.8227), (-0.0, 0.0, 0.0, 1.0)))
ob_bottle_give.location = (0.0, -0.02549, 0.06511)

# ---- collection membership
col_collection.objects.link(ob_machine)
col_collection.objects.link(ob_porte_d)
col_collection.objects.link(ob_porte_g)
col_collection.objects.link(ob_armature)
col_collection.objects.link(ob_bottle_give)

# ---- scene / render settings (as saved in the file)
scene.frame_start = 1; scene.frame_end = 250; scene.frame_set(0)
scene.render.engine = 'BLENDER_EEVEE_NEXT'
scene.cycles.sampling_pattern = 'TABULATED_SOBOL'
scene.cycles.use_light_tree = False
scene.view_settings.view_transform = 'Filmic'
bpy.context.view_layer.update()

# ---- added for rendering (the .blend has no active camera and no usable light): camera, sun
cam_auto = bpy.data.cameras.new('AutoCamera')
cam_auto.lens = 50.0
cam_auto.sensor_width = 36.0
cam_auto.clip_end = 1000.0
ob_auto_camera = bpy.data.objects.new('AutoCamera', cam_auto)
scene.collection.objects.link(ob_auto_camera)
ob_auto_camera.location = (0.275746, -0.330895, 0.320513)
ob_auto_camera.rotation_euler = (1.09748, -7.21219e-08, 0.694738)
scene.camera = ob_auto_camera
light_auto_sun = bpy.data.lights.new('AutoSun', 'SUN')
light_auto_sun.energy = 3.0
light_auto_sun.angle = 0.0523599
ob_auto_sun = bpy.data.objects.new('AutoSun', light_auto_sun)
scene.collection.objects.link(ob_auto_sun)
ob_auto_sun.rotation_euler = (0.872665, 0.174533, 0.523599)
bpy.context.view_layer.update()
